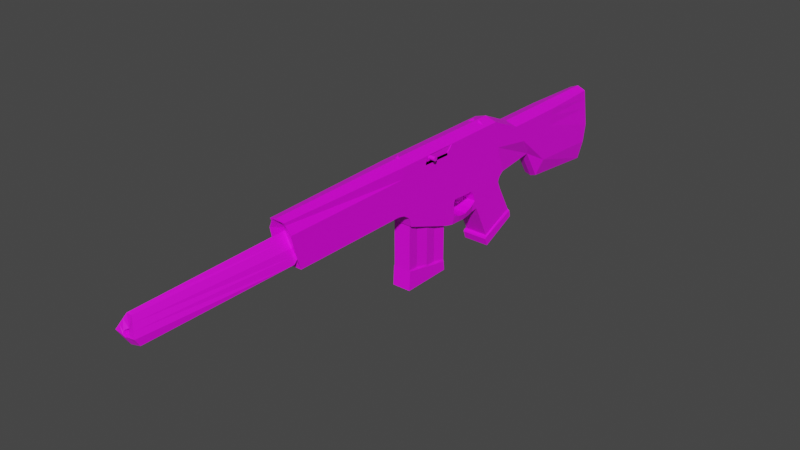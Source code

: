 # Source: Dani.blend  (saved by Blender 3.0.42; exported with 4.5.12 LTS)
import bpy
from mathutils import Matrix  # noqa: F401  (used for matrix-valued properties, if any)

bpy.ops.wm.read_factory_settings(use_empty=True)
scene = bpy.context.scene
scene.name = 'Scene'

# ---- collections
col_collection = bpy.data.collections.new('Collection'); scene.collection.children.link(col_collection)

# ---- images (referenced by path relative to the original .blend; pixels are not part of the script)
import os
ASSET_DIR = os.environ.get("B2B_ASSET_DIR", "")  # directory of the original .blend (textures are referenced by path, not embedded)
HERE = os.path.dirname(os.path.abspath(__file__))  # packed textures are extracted next to this script under _unpacked/

def load_image(name, relpath, width, height, colorspace="sRGB"):
    """Load a texture the original file referenced (path relative to the .blend, or extracted next to this script)."""
    p = next((c for c in (os.path.join(HERE, relpath), os.path.join(ASSET_DIR, relpath)) if relpath and os.path.exists(c)), "")
    if p:
        img = bpy.data.images.load(p, check_existing=True)
        img.name = name
    else:  # same state as the original file: an image datablock whose file is absent (Cycles renders it pink)
        img = bpy.data.images.new(name, width, height)
        img.source = "FILE"
        img.filepath = "//" + (relpath or name)
    img.colorspace_settings.name = colorspace
    return img
img_untitled_001 = load_image('Untitled.001', 'Untitled.001.png', 1024, 1024, 'sRGB')
img_untitled_002 = load_image('Untitled.002', 'Untitled.002.png', 1024, 1024, 'sRGB')
img_untitled = load_image('Untitled', 'Untitled.png', 1024, 1024, 'sRGB')

# ---- materials (node trees are filled in below, after node groups)
mat_material = bpy.data.materials.new('Material')
mat_material.alpha_threshold = 0.0
mat_material.use_transparent_shadow = False
mat_material.line_color = (0.0, 0.0, 0.0, 1.0)
mat_material_001 = bpy.data.materials.new('Material.001')
mat_material_001.use_transparent_shadow = False
mat_material_base = bpy.data.materials.new('Material Base')
mat_material_base.use_transparent_shadow = False

# ---- material node trees
mat_material.use_nodes = True; mat_material.node_tree.nodes.clear()
_N = mat_material.node_tree.nodes; _L = mat_material.node_tree.links
n0 = _N.new('ShaderNodeOutputMaterial'); n0.name = 'Material Output'; n0.location = (300, 300)
n1 = _N.new('ShaderNodeBsdfPrincipled'); n1.name = 'Principled BSDF'; n1.location = (10, 300)
n1.distribution = 'GGX'
n1.subsurface_method = 'RANDOM_WALK_SKIN'
n1.inputs[2].default_value = 0.4
n1.inputs[3].default_value = 1.45
n1.inputs[27].default_value = (0.0, 0.0, 0.0, 1.0)
n1.inputs[28].default_value = 1.0
n2 = _N.new('ShaderNodeTexImage'); n2.name = 'Image Texture'; n2.location = (-280, 280)
n2.image = img_untitled_001
_L.new(n1.outputs[0], n0.inputs[0])
_L.new(n2.outputs[0], n1.inputs[0])
n0.is_active_output = True
mat_material_001.use_nodes = True; mat_material_001.node_tree.nodes.clear()
_N = mat_material_001.node_tree.nodes; _L = mat_material_001.node_tree.links
n0 = _N.new('ShaderNodeBsdfPrincipled'); n0.name = 'Principled BSDF'; n0.location = (10, 300)
n0.distribution = 'GGX'
n0.subsurface_method = 'RANDOM_WALK_SKIN'
n0.inputs[3].default_value = 1.45
n0.inputs[27].default_value = (0.0, 0.0, 0.0, 1.0)
n0.inputs[28].default_value = 1.0
n1 = _N.new('ShaderNodeOutputMaterial'); n1.name = 'Material Output'; n1.location = (300, 300)
n2 = _N.new('ShaderNodeTexImage'); n2.name = 'Image Texture'; n2.location = (-280, 280)
n2.image = img_untitled_002
_L.new(n0.outputs[0], n1.inputs[0])
_L.new(n2.outputs[0], n0.inputs[0])
n1.is_active_output = True
mat_material_base.use_nodes = True; mat_material_base.node_tree.nodes.clear()
_N = mat_material_base.node_tree.nodes; _L = mat_material_base.node_tree.links
n0 = _N.new('ShaderNodeBsdfPrincipled'); n0.name = 'Principled BSDF'; n0.location = (10, 300)
n0.distribution = 'GGX'
n0.subsurface_method = 'RANDOM_WALK_SKIN'
n0.inputs[3].default_value = 1.45
n0.inputs[27].default_value = (0.0, 0.0, 0.0, 1.0)
n0.inputs[28].default_value = 1.0
n1 = _N.new('ShaderNodeOutputMaterial'); n1.name = 'Material Output'; n1.location = (300, 300)
n2 = _N.new('ShaderNodeTexImage'); n2.name = 'Image Texture'; n2.location = (-280, 280)
n2.image = img_untitled
_L.new(n0.outputs[0], n1.inputs[0])
_L.new(n2.outputs[0], n0.inputs[0])
n1.is_active_output = True

# ---- world
world_world = bpy.data.worlds.new('World'); scene.world = world_world
world_world.use_nodes = True; world_world.node_tree.nodes.clear()
_N = world_world.node_tree.nodes; _L = world_world.node_tree.links
n0 = _N.new('ShaderNodeOutputWorld'); n0.name = 'World Output'; n0.location = (300, 300)
n1 = _N.new('ShaderNodeBackground'); n1.name = 'Background'; n1.location = (10, 300)
n1.inputs[0].default_value = (0.05088, 0.05088, 0.05088, 1.0)
_L.new(n1.outputs[0], n0.inputs[0])
n0.is_active_output = True
world_world.color = (0.05088, 0.05088, 0.05088)
world_world.use_sun_shadow = False
world_world.sun_shadow_jitter_overblur = 0.0

# ---- meshes
me_cube = bpy.data.meshes.new('Cube')
me_cube.from_pydata([(0.07334, 2.477, 0.3653), (0.07509, 2.439, -0.2668), (0.06338, -1.227, 0.5), (0.09961, -1.125, 0.1261), (-0.07334, 2.477, 0.3653), (-0.07509, 2.439, -0.2668), (-0.06338, -1.227, 0.5), (-0.09961, -1.125, 0.1261), (-0.09961, 1.21, 0.03556), (0.09961, 1.084, 0.5021), (-0.09961, 1.084, 0.5021), (0.09961, 1.21, 0.03556), (-0.09961, 1.375, 0.3707), (0.05393, 1.631, 0.03813), (-0.05393, 1.631, 0.03813), (0.09961, 1.375, 0.3707), (-0.09961, -0.1064, 0.1217), (0.09961, -0.05054, 0.5021), (-0.09961, -0.05054, 0.5021), (0.09961, -0.1064, 0.1217), (-0.09961, 0.5168, 0.5021), (0.09961, 0.04042, -0.01321), (-0.09961, 0.04042, -0.01321), (0.09961, 0.5168, 0.5021), (-0.09961, 1.926, 0.368), (0.05393, 1.784, -0.2146), (-0.05393, 1.784, -0.2146), (0.09961, 1.926, 0.368), (0.09961, 2.493, 0.04925), (-0.09961, -1.184, 0.3174), (0.09961, -1.184, 0.3174), (-0.09961, 2.493, 0.04925), (0.09961, 1.131, 0.2688), (-0.09961, 1.131, 0.2688), (0.09961, 1.503, 0.2044), (-0.09961, 1.503, 0.2044), (-0.09961, -0.07516, 0.3174), (0.09961, -0.07516, 0.3174), (0.09961, 0.2815, 0.2599), (-0.09961, 0.2815, 0.2599), (0.09961, 1.855, 0.07668), (-0.09961, 1.855, 0.07668), (-0.09961, 0.7783, 0.5021), (0.09961, 0.5739, 0.01371), (-0.09961, 0.5739, 0.01371), (0.09961, 0.7783, 0.5021), (0.09961, 0.673, 0.264), (-0.09961, 0.673, 0.264), (-0.09961, 0.4631, -0.1719), (0.09961, 0.7245, 0.5021), (0.09961, 0.5925, 0.2631), (-0.09961, 0.7245, 0.5021), (0.09961, 0.4631, -0.1719), (-0.09961, 0.5925, 0.2631), (-0.09961, 0.8913, 0.5021), (0.09961, 0.789, 0.003881), (-0.09961, 0.8423, 0.2658), (-0.09961, 0.789, 0.003881), (0.09961, 0.8913, 0.5021), (0.09961, 0.8423, 0.2658), (0.09961, 0.5423, -0.1921), (-0.09961, 0.5423, -0.1921), (0.09961, 0.8098, -0.02649), (0.09961, 0.5728, -0.1269), (-0.09961, 0.5728, -0.1269), (0.09961, 0.8628, -0.1708), (-0.09961, 0.8628, -0.1708), (0.09961, 0.8348, -0.09395), (-0.09961, 0.8348, -0.09395), (-0.08126, 0.7138, -0.2155), (0.08126, 0.7138, -0.2155), (0.09961, 0.7129, -0.1582), (-0.09961, 0.7129, -0.1582), (0.08126, 0.6424, -0.2106), (0.09961, 0.6429, -0.1533), (-0.08126, 0.6424, -0.2106), (-0.09961, 0.6429, -0.1533), (-0.08126, 0.7851, -0.2071), (-0.09961, 0.7792, -0.1346), (0.08126, 0.7851, -0.2071), (0.09961, 0.7792, -0.1346), (0.1119, 1.011, -0.5636), (0.1119, 1.331, -0.4169), (-0.1119, 1.331, -0.4169), (-0.1119, 1.011, -0.5636), (-0.09961, 0.8104, -0.1149), (-0.08126, 0.824, -0.1926), (-0.09961, 1.151, -0.04209), (0.09961, 1.151, -0.04209), (-0.09961, 1.008, -0.472), (-0.09961, 1.309, -0.3437), (0.09961, 1.309, -0.3437), (0.09961, 1.008, -0.472), (-0.1119, 0.9878, -0.498), (-0.1119, 1.324, -0.3803), (0.1119, 1.324, -0.3803), (0.1119, 0.9878, -0.498), (0.08126, 0.824, -0.1926), (-0.09961, 1.185, -0.1166), (0.09961, 1.185, -0.1166), (0.09961, 0.8104, -0.1149), (-0.09961, 0.5596, -0.05659), (-0.09961, 0.8098, -0.02649), (0.09961, 0.5596, -0.05659), (-0.09961, 0.5614, -0.0119), (0.09961, 1.168, 0.0006335), (0.09961, 0.5614, -0.0119), (-0.09961, 1.168, 0.0006335), (0.09961, 0.561, -0.09863), (-0.09961, 0.561, -0.09863), (0.09961, 0.6206, 0.5021), (0.09961, 0.437, 0.2615), (-0.09961, 0.6206, 0.5021), (-0.09961, 0.437, 0.2615), (0.1119, 0.994, -0.4829), (-0.1119, 0.994, -0.4829), (-0.1119, 1.319, -0.362), (0.1119, 1.319, -0.362), (-0.09961, -0.004826, 0.08177), (0.09961, 0.2331, 0.5021), (-0.09961, 0.2331, 0.5021), (0.09961, -0.004826, 0.08177), (-0.09961, 0.1032, 0.2886), (0.09961, 0.1032, 0.2886), (-0.09961, -0.04791, 0.1083), (0.09961, 0.09129, 0.5021), (0.09961, 0.014, 0.303), (-0.09961, 0.09129, 0.5021), (0.09961, -0.04791, 0.1083), (-0.09961, 0.014, 0.303), (-0.09961, 0.3749, 0.5021), (0.09961, 0.02068, 0.05412), (-0.09961, 0.1923, 0.2742), (-0.09961, 0.02068, 0.05412), (0.09961, 0.3749, 0.5021), (0.09961, 0.1923, 0.2742), (0.09961, 0.7994, -0.0113), (-0.09961, 0.7994, -0.0113), (0.09961, 1.181, 0.01281), (-0.09961, 1.181, 0.01281), (-0.09961, 1.157, -0.02313), (0.09961, 1.157, -0.02313), (-0.09961, 0.8223, -0.06022), (0.09961, 0.8223, -0.06022), (0.0, 2.439, -0.2834), (0.0, -1.227, 0.5168), (0.0, -1.125, 0.1261), (0.0, 2.477, 0.3959), (0.0, 1.21, 0.0189), (0.0, 1.084, 0.5327), (0.0, 1.375, 0.4014), (0.0, 1.631, 0.02146), (0.0, -0.1064, 0.1217), (0.0, -0.05054, 0.5327), (0.0, 0.5168, 0.5327), (0.0, 0.04042, -0.01321), (0.0, 1.784, -0.2313), (0.0, 1.926, 0.3986), (0.0, 2.493, 0.04925), (0.0, -1.147, 0.3174), (0.0, 0.7783, 0.5327), (0.0, 0.4631, -0.1719), (0.0, 0.7245, 0.5327), (0.0, 0.8913, 0.5327), (0.0, 0.5423, -0.1921), (0.0, 0.7138, -0.2221), (0.0, 0.6424, -0.2172), (0.0, 0.7851, -0.2137), (0.0, 1.331, -0.4169), (0.0, 1.011, -0.5636), (0.0, 1.151, -0.04209), (0.0, 1.309, -0.3437), (0.0, 1.008, -0.472), (0.0, 1.324, -0.3803), (0.0, 0.9878, -0.498), (0.0, 1.185, -0.1166), (0.0, 0.824, -0.1992), (0.0, 1.168, 0.0006335), (0.0, 0.6206, 0.5327), (0.0, 0.994, -0.4829), (0.0, 1.319, -0.362), (0.0, 0.2331, 0.5327), (0.0, -0.004826, 0.08177), (0.0, 0.09129, 0.5327), (0.0, -0.04791, 0.1083), (0.0, 0.02068, 0.05412), (0.0, 0.3749, 0.5327), (0.0, 1.181, 0.01281), (0.0, 1.157, -0.02313), (0.09961, 2.466, -0.1088), (-0.09961, 2.466, -0.1088), (0.09961, 1.171, 0.1522), (-0.09961, 1.171, 0.1522), (0.09961, 1.82, -0.06898), (-0.09961, 1.82, -0.06898), (-0.09961, 0.6235, 0.1388), (0.09961, 0.6235, 0.1388), (-0.09961, 0.5278, 0.04562), (0.09961, 0.5278, 0.04562), (0.09961, 0.8157, 0.1348), (-0.09961, 0.8157, 0.1348), (0.0, 2.466, -0.1088), (-0.09961, -1.202, 0.4097), (0.08647, 2.485, 0.2073), (0.09961, -1.202, 0.4097), (-0.08647, 2.485, 0.2073), (0.09961, 1.108, 0.3854), (-0.09961, 1.108, 0.3854), (0.09961, 1.439, 0.2876), (-0.09961, 1.439, 0.2876), (-0.09961, -0.06285, 0.4097), (0.09961, -0.06285, 0.4097), (0.09961, 0.3991, 0.381), (-0.09961, 0.3991, 0.381), (0.09961, 1.891, 0.2223), (-0.09961, 1.891, 0.2223), (0.09961, 0.7256, 0.383), (-0.09961, 0.7256, 0.383), (-0.09961, 0.6585, 0.3826), (0.09961, 0.6585, 0.3826), (0.09961, 0.8668, 0.3839), (-0.09961, 0.8668, 0.3839), (-0.09961, 0.5288, 0.3818), (0.09961, 0.5288, 0.3818), (-0.09961, 0.1681, 0.3953), (0.09961, 0.1681, 0.3953), (-0.09961, 0.05264, 0.4025), (0.09961, 0.05264, 0.4025), (0.09961, 0.2836, 0.3881), (-0.09961, 0.2836, 0.3881), (0.0, 2.485, 0.2226), (0.0, -1.165, 0.425), (0.0, -1.227, 0.5168), (-0.06338, -1.216, 0.477), (0.07932, 2.481, 0.2933), (0.06338, -1.216, 0.477), (-0.07932, 2.481, 0.2933), (0.09961, 1.095, 0.449), (-0.09961, 1.095, 0.449), (0.09961, 1.404, 0.3329), (-0.09961, 1.404, 0.3329), (-0.09961, -0.05614, 0.46), (0.09961, -0.05614, 0.46), (0.09961, 0.4632, 0.4469), (-0.09961, 0.4632, 0.4469), (0.09961, 1.91, 0.3017), (-0.09961, 1.91, 0.3017), (0.09961, 0.7543, 0.4479), (-0.09961, 0.7543, 0.4479), (-0.09961, 0.6944, 0.4477), (0.09961, 0.6944, 0.4477), (0.09961, 0.8802, 0.4483), (-0.09961, 0.8802, 0.4483), (-0.09961, 0.5788, 0.4473), (0.09961, 0.5788, 0.4473), (-0.09961, 0.2035, 0.4535), (0.09961, 0.2035, 0.4535), (-0.09961, 0.0737, 0.4568), (0.09961, 0.0737, 0.4568), (0.09961, 0.3334, 0.4502), (-0.09961, 0.3334, 0.4502), (0.0, 2.481, 0.317), (0.0, -1.199, 0.4899), (0.04377, 0.3749, 0.5021), (0.04377, 0.2331, 0.5021), (0.04377, 0.5168, 0.5021), (0.04377, 0.4632, 0.4469), (0.04377, 0.2035, 0.4535), (0.04377, 0.3334, 0.4502), (0.04126, 0.3749, 0.5021), (0.04126, 0.2331, 0.5021), (0.04126, 0.5168, 0.5021), (0.04126, 0.4632, 0.4469), (0.04126, 0.2035, 0.4535), (0.04126, 0.3334, 0.4502), (0.09961, 0.203, 0.4315), (0.04377, 0.203, 0.4315), (0.09961, 0.4627, 0.425), (0.09961, 0.3328, 0.4282), (0.04377, 0.4627, 0.425), (0.04377, 0.3328, 0.4282)], [], [(153, 18, 6, 145), (262, 145, 6, 233), (246, 24, 4, 236), (152, 19, 3, 146), (242, 17, 2, 235), (261, 147, 0, 234), (239, 15, 9, 237), (151, 13, 11, 148), (252, 54, 10, 238), (150, 12, 10, 149), (157, 24, 12, 150), (156, 25, 13, 151), (245, 27, 15, 239), (238, 10, 12, 240), (233, 6, 18, 241), (258, 125, 17, 242), (184, 128, 19, 152), (183, 127, 18, 153), (178, 112, 20, 154), (161, 52, 21, 155), (254, 110, 23, 243), (260, 130, 20, 244), (234, 0, 27, 245), (144, 1, 25, 156), (147, 4, 24, 157), (240, 12, 24, 246), (14, 35, 41, 194), (189, 28, 40, 193), (133, 132, 39, 22), (52, 111, 38, 21), (128, 126, 37, 19), (7, 29, 36, 16), (192, 33, 35, 14), (193, 40, 34, 13), (200, 56, 33, 192), (13, 34, 32, 191), (201, 158, 28, 189), (19, 37, 30, 3), (194, 41, 31, 190), (146, 159, 29, 7), (197, 53, 47, 195), (199, 59, 46, 196), (251, 58, 45, 247), (57, 55, 43, 44), (163, 54, 42, 160), (249, 51, 42, 248), (253, 112, 51, 249), (48, 113, 53, 197), (196, 46, 50, 198), (247, 45, 49, 250), (160, 42, 51, 162), (149, 10, 54, 163), (174, 93, 84, 169), (237, 9, 58, 251), (191, 32, 59, 199), (195, 47, 56, 200), (248, 42, 54, 252), (164, 60, 52, 161), (97, 176, 86, 66, 65), (63, 52, 60), (48, 64, 61), (48, 109, 64), (108, 52, 63), (109, 108, 63, 64), (138, 136, 62, 105), (68, 67, 65, 66), (100, 97, 65, 67), (86, 85, 68, 66), (85, 100, 67, 68), (76, 74, 71, 72), (75, 76, 72, 69), (74, 73, 70, 71), (166, 75, 69, 165), (164, 61, 75, 166), (63, 60, 73, 74), (61, 64, 76, 75), (64, 63, 74, 76), (72, 71, 80, 78), (69, 72, 78, 77), (71, 70, 79, 80), (165, 69, 77, 167), (168, 82, 81, 169), (93, 94, 83, 84), (173, 95, 82, 168), (95, 96, 81, 82), (141, 143, 67, 88), (188, 141, 88, 170), (142, 140, 87, 68), (143, 142, 68, 67), (99, 65, 92, 91), (175, 99, 91, 171), (66, 98, 90, 89), (65, 66, 89, 172, 92), (117, 114, 96, 95), (180, 117, 95, 173), (115, 116, 94, 93), (179, 115, 93, 174), (78, 80, 100, 85), (68, 87, 98, 66), (170, 88, 99, 175), (88, 67, 65, 99), (77, 78, 85, 86), (80, 79, 97, 100), (167, 77, 86, 176), (187, 138, 105, 177), (104, 106, 103, 101), (106, 52, 103), (48, 104, 101), (48, 44, 104), (43, 52, 106), (44, 43, 106, 104), (137, 139, 107, 102), (136, 137, 102, 62), (101, 103, 108, 109), (103, 52, 108), (48, 101, 109), (22, 39, 113, 48), (244, 20, 112, 253), (52, 198, 50, 111), (250, 49, 110, 254), (162, 51, 112, 178), (172, 89, 115, 179), (89, 90, 116, 115), (171, 91, 117, 180), (91, 92, 114, 117), (131, 135, 123, 121), (124, 129, 122, 118), (257, 127, 120, 255), (186, 130, 120, 181), (185, 131, 121, 182), (243, 23, 265, 266), (241, 18, 127, 257), (16, 36, 129, 124), (121, 123, 126, 128), (181, 120, 127, 183), (182, 121, 128, 184), (256, 119, 125, 258), (119, 256, 267, 264), (155, 21, 131, 185), (154, 20, 130, 186), (21, 38, 135, 131), (118, 122, 132, 133), (255, 120, 130, 260), (55, 57, 137, 136), (57, 8, 139, 137), (148, 11, 138, 187), (11, 55, 136, 138), (62, 102, 142, 143), (102, 107, 140, 142), (177, 105, 141, 188), (105, 62, 143, 141), (107, 177, 188, 140), (8, 148, 187, 139), (23, 154, 186, 134), (22, 155, 185, 133), (118, 182, 184, 124), (119, 181, 183, 125), (133, 185, 182, 118), (134, 186, 181, 119), (90, 171, 180, 116), (92, 172, 179, 114), (49, 162, 178, 110), (139, 187, 177, 107), (79, 167, 176, 97), (87, 170, 175, 98), (114, 179, 174, 96), (116, 180, 173, 94), (98, 175, 171, 90), (140, 188, 170, 87), (94, 173, 168, 83), (83, 168, 169, 84), (70, 165, 167, 79), (60, 164, 166, 73), (73, 166, 165, 70), (61, 164, 161, 48), (96, 174, 169, 81), (9, 149, 163, 58), (45, 160, 162, 49), (58, 163, 160, 45), (3, 30, 159, 146), (190, 31, 158, 201), (0, 147, 157, 27), (5, 144, 156, 26), (48, 161, 155, 22), (110, 178, 154, 23), (125, 183, 153, 17), (124, 184, 152, 16), (26, 156, 151, 14), (27, 157, 150, 15), (15, 150, 149, 9), (14, 151, 148, 8), (236, 4, 147, 261), (16, 152, 146, 7), (235, 2, 145, 262), (17, 153, 145, 2), (5, 190, 201, 144), (44, 195, 200, 57), (11, 191, 199, 55), (43, 196, 198, 52), (55, 199, 196, 43), (48, 197, 195, 44), (26, 194, 190, 5), (144, 201, 189, 1), (13, 191, 11), (57, 200, 192, 8), (25, 193, 13), (8, 192, 14), (1, 189, 193, 25), (14, 194, 26), (30, 204, 231, 159), (31, 205, 230, 158), (122, 224, 229, 132), (38, 212, 228, 135), (123, 225, 227, 126), (36, 210, 226, 129), (135, 228, 225, 123), (129, 226, 224, 122), (50, 219, 223, 111), (39, 213, 222, 113), (47, 217, 221, 56), (32, 206, 220, 59), (46, 216, 219, 50), (113, 222, 218, 53), (53, 218, 217, 47), (59, 220, 216, 46), (35, 209, 215, 41), (28, 203, 214, 40), (132, 229, 213, 39), (111, 223, 212, 38), (126, 227, 211, 37), (29, 202, 210, 36), (33, 207, 209, 35), (40, 214, 208, 34), (56, 221, 207, 33), (34, 208, 206, 32), (158, 230, 203, 28), (37, 211, 204, 30), (41, 215, 205, 31), (159, 231, 202, 29), (6, 2, 232), (204, 235, 262, 231), (205, 236, 261, 230), (224, 255, 260, 229), (212, 243, 259, 228), (225, 256, 258, 227), (210, 241, 257, 226), (228, 259, 256, 225), (226, 257, 255, 224), (219, 250, 254, 223), (213, 244, 253, 222), (217, 248, 252, 221), (206, 237, 251, 220), (216, 247, 250, 219), (222, 253, 249, 218), (218, 249, 248, 217), (220, 251, 247, 216), (209, 240, 246, 215), (203, 234, 245, 214), (229, 260, 244, 213), (223, 254, 243, 212), (227, 258, 242, 211), (202, 233, 241, 210), (207, 238, 240, 209), (214, 245, 239, 208), (221, 252, 238, 207), (208, 239, 237, 206), (230, 261, 234, 203), (211, 242, 235, 204), (215, 246, 236, 205), (231, 262, 233, 202), (264, 267, 273, 270), (268, 266, 272, 274), (23, 134, 263, 265), (256, 259, 278, 275), (243, 266, 279, 277), (134, 119, 264, 263), (274, 269, 270, 273), (272, 271, 269, 274), (265, 263, 269, 271), (267, 268, 274, 273), (266, 265, 271, 272), (263, 264, 270, 269), (278, 277, 279, 280), (275, 278, 280, 276), (266, 268, 280, 279), (267, 256, 275, 276), (268, 267, 276, 280), (259, 243, 277, 278)])
_uv = me_cube.uv_layers.new(name='UVMap')
_uv.uv.foreach_set('vector', [0.5994, 0.6808, 0.6262, 0.6804, 0.6164, 0.9964, 0.5994, 0.9966, 0.7065, 0.4179, 0.7065, 0.4095, 0.7235, 0.414, 0.7235, 0.4206, 0.5188, 0.8433, 0.5366, 0.8476, 0.5357, 0.9957, 0.5164, 0.9967, 0.6529, 0.2737, 0.6262, 0.2737, 0.6262, 0.0, 0.6529, 0.0, 0.275, 0.6852, 0.2863, 0.6837, 0.2856, 1.0, 0.2794, 0.9969, 0.6529, 0.5435, 0.6529, 0.5224, 0.6726, 0.5306, 0.6743, 0.5499, 0.2409, 0.2927, 0.251, 0.3006, 0.2863, 0.3787, 0.272, 0.3758, 0.7065, 0.2885, 0.721, 0.2885, 0.7333, 0.4017, 0.7065, 0.4016, 0.5582, 0.5665, 0.5726, 0.5695, 0.5726, 0.6213, 0.5584, 0.6242, 0.5994, 0.2965, 0.6262, 0.2961, 0.6262, 0.3757, 0.5994, 0.3761, 0.5994, 0.1484, 0.6262, 0.1481, 0.6262, 0.2961, 0.5994, 0.2965, 0.7346, 0.0, 0.7491, 0.00442, 0.7491, 0.0781, 0.7346, 0.07368, 0.2325, 0.1567, 0.2503, 0.1524, 0.251, 0.3006, 0.2409, 0.2927, 0.5584, 0.6242, 0.5726, 0.6213, 0.5373, 0.6994, 0.5272, 0.7073, 0.5657, 0.003135, 0.5719, 0.0, 0.5726, 0.3163, 0.5613, 0.3148, 0.2741, 0.6503, 0.2863, 0.6455, 0.2863, 0.6837, 0.275, 0.6852, 0.6529, 0.2894, 0.6262, 0.2894, 0.6262, 0.2737, 0.6529, 0.2737, 0.5994, 0.6427, 0.6262, 0.6423, 0.6262, 0.6804, 0.5994, 0.6808, 0.5994, 0.5005, 0.6262, 0.5002, 0.6262, 0.5281, 0.5994, 0.5284, 0.6529, 0.415, 0.6262, 0.415, 0.6262, 0.3011, 0.6529, 0.3011, 0.2716, 0.5145, 0.2863, 0.5033, 0.2863, 0.5312, 0.2715, 0.5456, 0.5587, 0.4195, 0.5726, 0.4307, 0.5726, 0.4688, 0.5578, 0.4544, 0.2301, 0.003284, 0.2494, 0.004251, 0.2503, 0.1524, 0.2325, 0.1567, 0.6999, 0.0, 0.7201, 3.648e-05, 0.7144, 0.1761, 0.6999, 0.1761, 0.5994, 0.0003564, 0.6191, 0.0, 0.6262, 0.1481, 0.5994, 0.1484, 0.5272, 0.7073, 0.5373, 0.6994, 0.5366, 0.8476, 0.5188, 0.8433, 0.4477, 0.7683, 0.4926, 0.7339, 0.4583, 0.8286, 0.4192, 0.819, 0.1222, 0.007252, 0.1646, 0.0, 0.172, 0.1714, 0.1329, 0.181, 0.4522, 0.3355, 0.5114, 0.3816, 0.5075, 0.4056, 0.4342, 0.3408, 0.1052, 0.5456, 0.2217, 0.5526, 0.2212, 0.5944, 0.1478, 0.6592, 0.1805, 0.683, 0.2328, 0.6663, 0.2367, 0.6903, 0.1841, 0.6987, 0.4716, 0.02767, 0.523, 0.01182, 0.523, 0.3097, 0.4704, 0.3013, 0.4786, 0.6445, 0.5099, 0.6339, 0.4926, 0.7339, 0.4477, 0.7683, 0.1329, 0.181, 0.172, 0.1714, 0.2063, 0.2661, 0.1614, 0.2317, 0.4739, 0.5491, 0.5091, 0.5563, 0.5099, 0.6339, 0.4786, 0.6445, 0.1614, 0.2317, 0.2063, 0.2661, 0.2236, 0.3661, 0.1923, 0.3555, 0.6529, 0.6579, 0.6529, 0.6151, 0.6797, 0.6151, 0.6797, 0.6579, 0.1841, 0.6987, 0.2367, 0.6903, 0.2367, 0.9882, 0.1853, 0.9723, 0.4192, 0.819, 0.4583, 0.8286, 0.4509, 1.0, 0.4085, 0.9927, 0.7065, 0.5176, 0.7065, 0.4659, 0.7333, 0.4643, 0.7333, 0.5176, 0.45, 0.4718, 0.5084, 0.4892, 0.5086, 0.5108, 0.475, 0.4975, 0.1876, 0.4509, 0.2228, 0.4437, 0.2223, 0.4892, 0.1887, 0.5025, 0.2719, 0.4335, 0.2863, 0.4305, 0.2863, 0.4609, 0.2718, 0.4673, 0.6797, 0.7631, 0.6262, 0.7631, 0.6262, 0.7053, 0.6797, 0.7053, 0.5994, 0.4279, 0.6262, 0.4275, 0.6262, 0.4579, 0.5994, 0.4582, 0.558, 0.5166, 0.5726, 0.5246, 0.5726, 0.5391, 0.5581, 0.5327, 0.5579, 0.4855, 0.5726, 0.4967, 0.5726, 0.5246, 0.558, 0.5166, 0.3915, 0.4544, 0.508, 0.4474, 0.5084, 0.4892, 0.45, 0.4718, 0.1887, 0.5025, 0.2223, 0.4892, 0.2221, 0.5108, 0.1637, 0.5282, 0.2718, 0.4673, 0.2863, 0.4609, 0.2863, 0.4754, 0.2717, 0.4834, 0.5994, 0.4582, 0.6262, 0.4579, 0.6262, 0.4723, 0.5994, 0.4727, 0.5994, 0.3761, 0.6262, 0.3757, 0.6262, 0.4275, 0.5994, 0.4279, 0.737, 0.4396, 0.737, 0.4095, 0.7554, 0.4095, 0.7554, 0.4396, 0.272, 0.3758, 0.2863, 0.3787, 0.2863, 0.4305, 0.2719, 0.4335, 0.1923, 0.3555, 0.2236, 0.3661, 0.2228, 0.4437, 0.1876, 0.4509, 0.475, 0.4975, 0.5086, 0.5108, 0.5091, 0.5563, 0.4739, 0.5491, 0.5581, 0.5327, 0.5726, 0.5391, 0.5726, 0.5695, 0.5582, 0.5665, 0.6529, 0.4363, 0.6262, 0.4363, 0.6262, 0.415, 0.6529, 0.415, 0.6311, 0.512, 0.6529, 0.512, 0.6748, 0.512, 0.6797, 0.5224, 0.6262, 0.5224, 0.1173, 0.5161, 0.1052, 0.5456, 0.09977, 0.5243, 0.3915, 0.4544, 0.4036, 0.4839, 0.3861, 0.4757, 0.3915, 0.4544, 0.4112, 0.4807, 0.4036, 0.4839, 0.1249, 0.5193, 0.1052, 0.5456, 0.1173, 0.5161, 0.7274, 0.0781, 0.7274, 0.1316, 0.7201, 0.1316, 0.7201, 0.0781, 0.1548, 0.3527, 0.1484, 0.4552, 0.1443, 0.4524, 0.1516, 0.356, 0.7533, 0.6869, 0.7533, 0.7405, 0.7333, 0.7405, 0.7333, 0.6869, 0.1205, 0.4522, 0.09954, 0.4486, 0.1055, 0.4382, 0.1261, 0.4457, 0.3858, 0.5514, 0.4068, 0.5478, 0.4125, 0.5543, 0.3918, 0.5618, 0.6797, 0.7532, 0.7333, 0.7532, 0.7333, 0.7595, 0.6797, 0.7595, 0.6797, 0.7087, 0.7333, 0.7087, 0.7333, 0.7276, 0.6797, 0.7276, 0.381, 0.5026, 0.3965, 0.5027, 0.3952, 0.5215, 0.3797, 0.5218, 0.1102, 0.4973, 0.0947, 0.4974, 0.0934, 0.4782, 0.1089, 0.4785, 0.6529, 0.4633, 0.6748, 0.4633, 0.6748, 0.4825, 0.6529, 0.4825, 0.6529, 0.4363, 0.6797, 0.4363, 0.6748, 0.4633, 0.6529, 0.4633, 0.1173, 0.5161, 0.09977, 0.5243, 0.0947, 0.4974, 0.1102, 0.4973, 0.3861, 0.4757, 0.4036, 0.4839, 0.3965, 0.5027, 0.381, 0.5026, 0.6797, 0.6896, 0.7333, 0.6896, 0.7333, 0.7087, 0.6797, 0.7087, 0.6797, 0.7276, 0.7333, 0.7276, 0.7333, 0.7451, 0.6797, 0.7451, 0.3797, 0.5218, 0.3952, 0.5215, 0.4015, 0.5394, 0.382, 0.5409, 0.1089, 0.4785, 0.0934, 0.4782, 0.09564, 0.4591, 0.1152, 0.4606, 0.6529, 0.4825, 0.6748, 0.4825, 0.6748, 0.5016, 0.6529, 0.5016, 0.7098, 0.6034, 0.6797, 0.6034, 0.6797, 0.5176, 0.7098, 0.5176, 0.3039, 0.5954, 0.3356, 0.6859, 0.3257, 0.6878, 0.2863, 0.6017, 0.7098, 0.2788, 0.7399, 0.2788, 0.7399, 0.2885, 0.7098, 0.2885, 0.04926, 0.3141, 0.01763, 0.4046, 0.0, 0.3983, 0.03943, 0.3122, 0.1452, 0.3592, 0.1352, 0.4491, 0.1261, 0.4457, 0.1401, 0.3608, 0.7098, 0.1862, 0.7366, 0.1862, 0.7366, 0.1914, 0.7098, 0.1914, 0.4215, 0.5509, 0.4315, 0.6408, 0.4264, 0.6392, 0.4125, 0.5543, 0.7517, 0.3421, 0.7517, 0.2885, 0.7612, 0.2885, 0.7612, 0.3421, 0.1201, 0.3515, 0.1055, 0.4382, 0.02456, 0.399, 0.05903, 0.3181, 0.7098, 0.2107, 0.7366, 0.2107, 0.7366, 0.2693, 0.7098, 0.2693, 0.3918, 0.5618, 0.4064, 0.6485, 0.3453, 0.6819, 0.3109, 0.601, 0.7333, 0.6896, 0.6797, 0.6896, 0.6797, 0.6034, 0.7065, 0.6034, 0.7333, 0.6034, 0.05417, 0.3154, 0.02168, 0.4029, 0.01763, 0.4046, 0.04926, 0.3141, 0.7098, 0.274, 0.7399, 0.274, 0.7399, 0.2788, 0.7098, 0.2788, 0.308, 0.5971, 0.3405, 0.6846, 0.3356, 0.6859, 0.3039, 0.5954, 0.7333, 0.4396, 0.7333, 0.4095, 0.737, 0.4095, 0.737, 0.4396, 0.6797, 0.7451, 0.7333, 0.7451, 0.7333, 0.7532, 0.6797, 0.7532, 0.4125, 0.5543, 0.4264, 0.6392, 0.4064, 0.6485, 0.3918, 0.5618, 0.7098, 0.1914, 0.7366, 0.1914, 0.7366, 0.2107, 0.7098, 0.2107, 0.1401, 0.3608, 0.1261, 0.4457, 0.1055, 0.4382, 0.1201, 0.3515, 0.382, 0.5409, 0.4015, 0.5394, 0.4068, 0.5478, 0.3858, 0.5514, 0.1152, 0.4606, 0.09564, 0.4591, 0.09954, 0.4486, 0.1205, 0.4522, 0.6529, 0.5016, 0.6748, 0.5016, 0.6748, 0.512, 0.6529, 0.512, 0.7098, 0.1761, 0.7366, 0.1761, 0.7366, 0.1796, 0.7098, 0.1796, 0.7507, 0.0781, 0.7507, 0.1316, 0.7387, 0.1316, 0.7387, 0.0781, 0.1482, 0.5192, 0.1052, 0.5456, 0.1362, 0.5197, 0.3915, 0.4544, 0.4345, 0.4808, 0.4225, 0.4803, 0.3915, 0.4544, 0.4414, 0.4842, 0.4345, 0.4808, 0.1551, 0.5158, 0.1052, 0.5456, 0.1482, 0.5192, 0.7578, 0.0781, 0.7578, 0.1316, 0.7507, 0.1316, 0.7507, 0.0781, 0.4347, 0.5448, 0.4411, 0.6473, 0.4379, 0.644, 0.4306, 0.5476, 0.7377, 0.3421, 0.7377, 0.2885, 0.7422, 0.2885, 0.7422, 0.3421, 0.7387, 0.0781, 0.7387, 0.1316, 0.7274, 0.1316, 0.7274, 0.0781, 0.1362, 0.5197, 0.1052, 0.5456, 0.1249, 0.5193, 0.3915, 0.4544, 0.4225, 0.4803, 0.4112, 0.4807, 0.4342, 0.3408, 0.5075, 0.4056, 0.508, 0.4474, 0.3915, 0.4544, 0.5578, 0.4544, 0.5726, 0.4688, 0.5726, 0.4967, 0.5579, 0.4855, 0.1052, 0.5456, 0.1637, 0.5282, 0.2221, 0.5108, 0.2217, 0.5526, 0.2717, 0.4834, 0.2863, 0.4754, 0.2863, 0.5033, 0.2716, 0.5145, 0.5994, 0.4727, 0.6262, 0.4723, 0.6262, 0.5002, 0.5994, 0.5005, 0.7547, 0.2062, 0.7547, 0.1794, 0.7584, 0.1761, 0.7584, 0.2062, 0.3109, 0.601, 0.3453, 0.6819, 0.3405, 0.6846, 0.308, 0.5971, 0.7098, 0.2693, 0.7366, 0.2693, 0.7399, 0.274, 0.7098, 0.274, 0.05903, 0.3181, 0.02456, 0.399, 0.02168, 0.4029, 0.05417, 0.3154, 0.1659, 0.6645, 0.2251, 0.6184, 0.229, 0.6424, 0.1734, 0.6714, 0.4668, 0.317, 0.5191, 0.3337, 0.5153, 0.3576, 0.4597, 0.3286, 0.5604, 0.3497, 0.5726, 0.3545, 0.5726, 0.3926, 0.5596, 0.3846, 0.5994, 0.5665, 0.6262, 0.5662, 0.6262, 0.6042, 0.5994, 0.6046, 0.752, 0.3688, 0.752, 0.3421, 0.7604, 0.3421, 0.7604, 0.3688, 0.7333, 0.6171, 0.7333, 0.6034, 0.7483, 0.6034, 0.7483, 0.6171, 0.5613, 0.3148, 0.5726, 0.3163, 0.5726, 0.3545, 0.5604, 0.3497, 0.4704, 0.3013, 0.523, 0.3097, 0.5191, 0.3337, 0.4668, 0.317, 0.1734, 0.6714, 0.229, 0.6424, 0.2328, 0.6663, 0.1805, 0.683, 0.5994, 0.6046, 0.6262, 0.6042, 0.6262, 0.6423, 0.5994, 0.6427, 0.6529, 0.3011, 0.6262, 0.3011, 0.6262, 0.2894, 0.6529, 0.2894, 0.2733, 0.6154, 0.2863, 0.6074, 0.2863, 0.6455, 0.2741, 0.6503, 0.7201, 0.1511, 0.7201, 0.1376, 0.7351, 0.1376, 0.7351, 0.1511, 0.7333, 0.3688, 0.7333, 0.3421, 0.752, 0.3421, 0.752, 0.3688, 0.5994, 0.5284, 0.6262, 0.5281, 0.6262, 0.5662, 0.5994, 0.5665, 0.1478, 0.6592, 0.2212, 0.5944, 0.2251, 0.6184, 0.1659, 0.6645, 0.4597, 0.3286, 0.5153, 0.3576, 0.5114, 0.3816, 0.4522, 0.3355, 0.5596, 0.3846, 0.5726, 0.3926, 0.5726, 0.4307, 0.5587, 0.4195, 0.7333, 0.3421, 0.7333, 0.2885, 0.7377, 0.2885, 0.7377, 0.3421, 0.4387, 0.542, 0.4473, 0.6552, 0.4411, 0.6473, 0.4347, 0.5448, 0.7065, 0.4016, 0.7333, 0.4017, 0.7333, 0.4095, 0.7065, 0.4095, 0.161, 0.3448, 0.1524, 0.458, 0.1484, 0.4552, 0.1548, 0.3527, 0.7422, 0.3421, 0.7422, 0.2885, 0.7517, 0.2885, 0.7517, 0.3421, 0.4306, 0.5476, 0.4379, 0.644, 0.4315, 0.6408, 0.4215, 0.5509, 0.7098, 0.1796, 0.7366, 0.1796, 0.7366, 0.1862, 0.7098, 0.1862, 0.1516, 0.356, 0.1443, 0.4524, 0.1352, 0.4491, 0.1452, 0.3592, 0.683, 0.1796, 0.7098, 0.1796, 0.7098, 0.1862, 0.683, 0.1862, 0.6797, 0.4017, 0.7065, 0.4016, 0.7065, 0.4095, 0.6797, 0.4095, 0.5726, 0.5281, 0.5994, 0.5284, 0.5994, 0.5665, 0.5726, 0.5662, 0.7333, 0.3956, 0.7333, 0.3688, 0.752, 0.3688, 0.752, 0.3956, 0.6797, 0.3011, 0.6529, 0.3011, 0.6529, 0.2894, 0.6797, 0.2894, 0.5726, 0.6042, 0.5994, 0.6046, 0.5994, 0.6427, 0.5726, 0.6423, 0.752, 0.3956, 0.752, 0.3688, 0.7604, 0.3688, 0.7604, 0.3956, 0.5726, 0.5662, 0.5994, 0.5665, 0.5994, 0.6046, 0.5726, 0.6042, 0.683, 0.2693, 0.7098, 0.2693, 0.7098, 0.274, 0.6797, 0.274, 0.7547, 0.233, 0.7547, 0.2062, 0.7584, 0.2062, 0.7584, 0.2363, 0.5726, 0.4723, 0.5994, 0.4727, 0.5994, 0.5005, 0.5726, 0.5002, 0.683, 0.1761, 0.7098, 0.1761, 0.7098, 0.1796, 0.683, 0.1796, 0.6311, 0.5016, 0.6529, 0.5016, 0.6529, 0.512, 0.6311, 0.512, 0.683, 0.1914, 0.7098, 0.1914, 0.7098, 0.2107, 0.683, 0.2107, 0.7333, 0.4697, 0.7333, 0.4396, 0.737, 0.4396, 0.737, 0.4697, 0.6797, 0.274, 0.7098, 0.274, 0.7098, 0.2788, 0.6797, 0.2788, 0.683, 0.2107, 0.7098, 0.2107, 0.7098, 0.2693, 0.683, 0.2693, 0.683, 0.1862, 0.7098, 0.1862, 0.7098, 0.1914, 0.683, 0.1914, 0.6797, 0.2788, 0.7098, 0.2788, 0.7098, 0.2885, 0.6797, 0.2885, 0.7399, 0.6034, 0.7098, 0.6034, 0.7098, 0.5176, 0.7399, 0.5176, 0.6311, 0.4825, 0.6529, 0.4825, 0.6529, 0.5016, 0.6311, 0.5016, 0.6262, 0.4363, 0.6529, 0.4363, 0.6529, 0.4633, 0.6311, 0.4633, 0.6311, 0.4633, 0.6529, 0.4633, 0.6529, 0.4825, 0.6311, 0.4825, 0.6797, 0.4363, 0.6529, 0.4363, 0.6529, 0.415, 0.6797, 0.415, 0.737, 0.4697, 0.737, 0.4396, 0.7554, 0.4396, 0.7554, 0.4697, 0.5726, 0.3757, 0.5994, 0.3761, 0.5994, 0.4279, 0.5726, 0.4275, 0.5726, 0.4579, 0.5994, 0.4582, 0.5994, 0.4727, 0.5726, 0.4723, 0.5726, 0.4275, 0.5994, 0.4279, 0.5994, 0.4582, 0.5726, 0.4579, 0.6797, 0.5176, 0.6797, 0.4643, 0.7065, 0.4659, 0.7065, 0.5176, 0.6262, 0.6579, 0.6262, 0.6151, 0.6529, 0.6151, 0.6529, 0.6579, 0.5797, 0.0, 0.5994, 0.0003564, 0.5994, 0.1484, 0.5726, 0.1481, 0.6797, 3.648e-05, 0.6999, 0.0, 0.6999, 0.1761, 0.6854, 0.1761, 0.6797, 0.415, 0.6529, 0.415, 0.6529, 0.3011, 0.6797, 0.3011, 0.5726, 0.5002, 0.5994, 0.5005, 0.5994, 0.5284, 0.5726, 0.5281, 0.5726, 0.6423, 0.5994, 0.6427, 0.5994, 0.6808, 0.5726, 0.6804, 0.6797, 0.2894, 0.6529, 0.2894, 0.6529, 0.2737, 0.6797, 0.2737, 0.7201, 0.00442, 0.7346, 0.0, 0.7346, 0.07368, 0.7201, 0.0781, 0.5726, 0.1481, 0.5994, 0.1484, 0.5994, 0.2965, 0.5726, 0.2961, 0.5726, 0.2961, 0.5994, 0.2965, 0.5994, 0.3761, 0.5726, 0.3757, 0.692, 0.2885, 0.7065, 0.2885, 0.7065, 0.4016, 0.6797, 0.4017, 0.6316, 0.5499, 0.6332, 0.5306, 0.6529, 0.5224, 0.6529, 0.5435, 0.6797, 0.2737, 0.6529, 0.2737, 0.6529, 0.0, 0.6797, 0.0, 0.6894, 0.4206, 0.6894, 0.414, 0.7065, 0.4095, 0.7065, 0.4179, 0.5726, 0.6804, 0.5994, 0.6808, 0.5994, 0.9966, 0.5824, 0.9964, 0.6328, 0.7008, 0.6262, 0.6579, 0.6529, 0.6579, 0.6529, 0.7053, 0.4414, 0.4842, 0.475, 0.4975, 0.4739, 0.5491, 0.4387, 0.542, 0.161, 0.3448, 0.1923, 0.3555, 0.1876, 0.4509, 0.1524, 0.458, 0.1551, 0.5158, 0.1887, 0.5025, 0.1637, 0.5282, 0.1052, 0.5456, 0.1524, 0.458, 0.1876, 0.4509, 0.1887, 0.5025, 0.1551, 0.5158, 0.3915, 0.4544, 0.45, 0.4718, 0.475, 0.4975, 0.4414, 0.4842, 0.3798, 0.8095, 0.4192, 0.819, 0.4085, 0.9927, 0.3659, 0.9855, 0.6529, 0.7053, 0.6529, 0.6579, 0.6797, 0.6579, 0.6731, 0.7008, 0.1614, 0.2317, 0.1923, 0.3555, 0.161, 0.3448, 0.4387, 0.542, 0.4739, 0.5491, 0.4786, 0.6445, 0.4473, 0.6552, 0.09349, 0.1905, 0.1329, 0.181, 0.1614, 0.2317, 0.4473, 0.6552, 0.4786, 0.6445, 0.4477, 0.7683, 0.07959, 0.01453, 0.1222, 0.007252, 0.1329, 0.181, 0.09349, 0.1905, 0.4477, 0.7683, 0.4192, 0.819, 0.3798, 0.8095, 0.6797, 0.4643, 0.6797, 0.439, 0.7065, 0.4366, 0.7065, 0.4659, 0.6262, 0.6151, 0.6297, 0.5729, 0.6529, 0.5688, 0.6529, 0.6151, 0.5153, 0.3576, 0.5439, 0.3751, 0.542, 0.4062, 0.5114, 0.3816, 0.2212, 0.5944, 0.2538, 0.5628, 0.2557, 0.5938, 0.2251, 0.6184, 0.229, 0.6424, 0.2576, 0.6249, 0.2596, 0.6559, 0.2328, 0.6663, 0.523, 0.3097, 0.5478, 0.313, 0.5459, 0.3441, 0.5191, 0.3337, 0.2251, 0.6184, 0.2557, 0.5938, 0.2576, 0.6249, 0.229, 0.6424, 0.5191, 0.3337, 0.5459, 0.3441, 0.5439, 0.3751, 0.5153, 0.3576, 0.2221, 0.5108, 0.2542, 0.4931, 0.254, 0.528, 0.2217, 0.5526, 0.5075, 0.4056, 0.5401, 0.4372, 0.5403, 0.472, 0.508, 0.4474, 0.5086, 0.5108, 0.5406, 0.525, 0.5409, 0.5629, 0.5091, 0.5563, 0.2236, 0.3661, 0.255, 0.3724, 0.2546, 0.4371, 0.2228, 0.4437, 0.2223, 0.4892, 0.2543, 0.475, 0.2542, 0.4931, 0.2221, 0.5108, 0.508, 0.4474, 0.5403, 0.472, 0.5405, 0.5069, 0.5084, 0.4892, 0.5084, 0.4892, 0.5405, 0.5069, 0.5406, 0.525, 0.5086, 0.5108, 0.2228, 0.4437, 0.2546, 0.4371, 0.2543, 0.475, 0.2223, 0.4892, 0.4926, 0.7339, 0.515, 0.7167, 0.4975, 0.8381, 0.4583, 0.8286, 0.1646, 0.0, 0.207, 0.002125, 0.2111, 0.1619, 0.172, 0.1714, 0.5114, 0.3816, 0.542, 0.4062, 0.5401, 0.4372, 0.5075, 0.4056, 0.2217, 0.5526, 0.254, 0.528, 0.2538, 0.5628, 0.2212, 0.5944, 0.2328, 0.6663, 0.2596, 0.6559, 0.2615, 0.687, 0.2367, 0.6903, 0.523, 0.01182, 0.5478, 0.00693, 0.5478, 0.313, 0.523, 0.3097, 0.5099, 0.6339, 0.5413, 0.6276, 0.515, 0.7167, 0.4926, 0.7339, 0.172, 0.1714, 0.2111, 0.1619, 0.2287, 0.2833, 0.2063, 0.2661, 0.5091, 0.5563, 0.5409, 0.5629, 0.5413, 0.6276, 0.5099, 0.6339, 0.2063, 0.2661, 0.2287, 0.2833, 0.255, 0.3724, 0.2236, 0.3661, 0.6529, 0.6151, 0.6529, 0.5688, 0.6762, 0.5729, 0.6797, 0.6151, 0.2367, 0.6903, 0.2615, 0.687, 0.2615, 0.9931, 0.2367, 0.9882, 0.4583, 0.8286, 0.4975, 0.8381, 0.4933, 0.9979, 0.4509, 1.0, 0.7065, 0.4659, 0.7065, 0.4366, 0.7333, 0.439, 0.7333, 0.4643, 0.7377, 0.4697, 0.7377, 0.5038, 0.7333, 0.4867, 0.6797, 0.439, 0.6894, 0.4206, 0.7065, 0.4179, 0.7065, 0.4366, 0.6297, 0.5729, 0.6316, 0.5499, 0.6529, 0.5435, 0.6529, 0.5688, 0.5439, 0.3751, 0.5596, 0.3846, 0.5587, 0.4195, 0.542, 0.4062, 0.2538, 0.5628, 0.2715, 0.5456, 0.2724, 0.5805, 0.2557, 0.5938, 0.2576, 0.6249, 0.2733, 0.6154, 0.2741, 0.6503, 0.2596, 0.6559, 0.5478, 0.313, 0.5613, 0.3148, 0.5604, 0.3497, 0.5459, 0.3441, 0.2557, 0.5938, 0.2724, 0.5805, 0.2733, 0.6154, 0.2576, 0.6249, 0.5459, 0.3441, 0.5604, 0.3497, 0.5596, 0.3846, 0.5439, 0.3751, 0.2542, 0.4931, 0.2717, 0.4834, 0.2716, 0.5145, 0.254, 0.528, 0.5401, 0.4372, 0.5578, 0.4544, 0.5579, 0.4855, 0.5403, 0.472, 0.5406, 0.525, 0.5581, 0.5327, 0.5582, 0.5665, 0.5409, 0.5629, 0.255, 0.3724, 0.272, 0.3758, 0.2719, 0.4335, 0.2546, 0.4371, 0.2543, 0.475, 0.2718, 0.4673, 0.2717, 0.4834, 0.2542, 0.4931, 0.5403, 0.472, 0.5579, 0.4855, 0.558, 0.5166, 0.5405, 0.5069, 0.5405, 0.5069, 0.558, 0.5166, 0.5581, 0.5327, 0.5406, 0.525, 0.2546, 0.4371, 0.2719, 0.4335, 0.2718, 0.4673, 0.2543, 0.475, 0.515, 0.7167, 0.5272, 0.7073, 0.5188, 0.8433, 0.4975, 0.8381, 0.207, 0.002125, 0.2301, 0.003284, 0.2325, 0.1567, 0.2111, 0.1619, 0.542, 0.4062, 0.5587, 0.4195, 0.5578, 0.4544, 0.5401, 0.4372, 0.254, 0.528, 0.2716, 0.5145, 0.2715, 0.5456, 0.2538, 0.5628, 0.2596, 0.6559, 0.2741, 0.6503, 0.275, 0.6852, 0.2615, 0.687, 0.5478, 0.00693, 0.5657, 0.003135, 0.5613, 0.3148, 0.5478, 0.313, 0.5413, 0.6276, 0.5584, 0.6242, 0.5272, 0.7073, 0.515, 0.7167, 0.2111, 0.1619, 0.2325, 0.1567, 0.2409, 0.2927, 0.2287, 0.2833, 0.5409, 0.5629, 0.5582, 0.5665, 0.5584, 0.6242, 0.5413, 0.6276, 0.2287, 0.2833, 0.2409, 0.2927, 0.272, 0.3758, 0.255, 0.3724, 0.6529, 0.5688, 0.6529, 0.5435, 0.6743, 0.5499, 0.6762, 0.5729, 0.2615, 0.687, 0.275, 0.6852, 0.2794, 0.9969, 0.2615, 0.9931, 0.4975, 0.8381, 0.5188, 0.8433, 0.5164, 0.9967, 0.4933, 0.9979, 0.7065, 0.4366, 0.7065, 0.4179, 0.7235, 0.4206, 0.7333, 0.439, 0.7351, 0.1511, 0.7351, 0.1376, 0.7358, 0.1376, 0.7358, 0.1511, 0.7483, 0.652, 0.7483, 0.6171, 0.7489, 0.6171, 0.7489, 0.652, 0.7399, 0.5939, 0.7399, 0.5557, 0.7549, 0.5557, 0.7549, 0.5939, 0.7533, 0.7567, 0.7533, 0.7218, 0.7592, 0.7218, 0.7592, 0.7567, 0.7201, 0.1661, 0.7201, 0.1511, 0.7259, 0.1511, 0.7259, 0.1661, 0.7399, 0.5557, 0.7399, 0.5176, 0.7549, 0.5176, 0.7549, 0.5557, 0.7407, 0.2254, 0.7547, 0.2143, 0.7547, 0.2524, 0.7416, 0.2603, 0.7399, 0.1905, 0.7547, 0.1761, 0.7547, 0.2143, 0.7407, 0.2254, 0.7549, 0.5939, 0.7549, 0.5557, 0.7555, 0.5557, 0.7555, 0.5939, 0.7483, 0.6869, 0.7483, 0.652, 0.7489, 0.652, 0.7489, 0.6869, 0.7483, 0.6171, 0.7483, 0.6034, 0.7489, 0.6034, 0.7489, 0.6171, 0.7549, 0.5557, 0.7549, 0.5176, 0.7555, 0.5176, 0.7555, 0.5557, 0.7639, 0.6383, 0.7639, 0.6732, 0.7489, 0.6732, 0.7489, 0.6383, 0.7639, 0.6034, 0.7639, 0.6383, 0.7489, 0.6383, 0.7489, 0.6034, 0.755, 4.172e-07, 0.755, 0.03491, 0.7491, 0.03491, 0.7491, 0.0, 0.7351, 0.1376, 0.7201, 0.1376, 0.7201, 0.1316, 0.7351, 0.1316, 0.755, 0.03491, 0.755, 0.06982, 0.7491, 0.06982, 0.7491, 0.03491, 0.7533, 0.7218, 0.7533, 0.6869, 0.7592, 0.6869, 0.7592, 0.7218])
me_cube.materials.append(mat_material)
me_cube.use_remesh_preserve_volume = False
me_cube.use_remesh_preserve_attributes = False
me_cube.use_mirror_vertex_groups = False
me_cube.update()
me_cube_001 = bpy.data.meshes.new('Cube.001')
me_cube_001.from_pydata([(-0.3767, -1.047, -1.442), (-0.4081, -1.08, 1.564), (-0.3767, 1.113, -1.442), (-0.4081, 1.158, 1.564), (0.3767, -1.047, -1.442), (0.4081, -1.08, 1.564), (0.3767, 1.113, -1.442), (0.4081, 1.158, 1.564), (-0.4081, -1.044, 1.171), (-0.4081, 1.111, 0.7112), (0.4081, 1.111, 0.7112), (0.4081, -1.044, 1.171), (-0.3157, 0.5729, -1.442), (-0.3767, 0.0329, -1.442), (-0.3157, -0.5071, -1.442), (-0.4081, -0.5202, 1.564), (-0.4081, 0.03925, 1.564), (-0.4081, 0.5987, 1.564), (0.3157, -0.5071, -1.442), (0.3767, 0.0329, -1.442), (0.3157, 0.5729, -1.442), (0.4081, 0.5987, 1.564), (0.4081, 0.03925, 1.564), (0.4081, -0.5202, 1.564), (0.4081, 0.5724, 0.8261), (0.4081, 0.03353, 0.941), (0.4081, -0.5054, 1.056), (-0.4081, -0.5054, 1.056), (-0.4081, 0.03353, 0.941), (-0.4081, 0.5724, 0.8261), (-0.3767, 1.111, 0.6594), (0.3767, 1.111, 0.6594), (0.3767, -1.045, 1.083), (-0.3767, -1.045, 1.083), (-0.3157, -0.5055, 0.9771), (-0.3767, 0.03348, 0.8712), (-0.3157, 0.5725, 0.7653), (0.3157, 0.5725, 0.7653), (0.3767, 0.03348, 0.8712), (0.3157, -0.5055, 0.9771)], [], [(29, 17, 3, 9), (9, 3, 7, 10), (26, 23, 5, 11), (11, 5, 1, 8), (14, 18, 4, 0), (23, 15, 1, 5), (32, 11, 8, 33), (39, 26, 11, 32), (30, 9, 10, 31), (36, 29, 9, 30), (33, 8, 27, 34), (34, 27, 28, 35), (35, 28, 29, 36), (31, 10, 24, 37), (37, 24, 25, 38), (38, 25, 26, 39), (7, 3, 17, 21), (21, 17, 16, 22), (22, 16, 15, 23), (2, 6, 20, 12), (12, 20, 19, 13), (13, 19, 18, 14), (10, 7, 21, 24), (24, 21, 22, 25), (25, 22, 23, 26), (8, 1, 15, 27), (27, 15, 16, 28), (28, 16, 17, 29), (19, 38, 39, 18), (20, 37, 38, 19), (6, 31, 37, 20), (13, 35, 36, 12), (14, 34, 35, 13), (0, 33, 34, 14), (12, 36, 30, 2), (2, 30, 31, 6), (18, 39, 32, 4), (4, 32, 33, 0)])
_uv = me_cube_001.uv_layers.new(name='UVMap')
_uv.uv.foreach_set('vector', [0.4904, 0.1861, 0.625, 0.1875, 0.625, 0.25, 0.4809, 0.2471, 0.4809, 0.2471, 0.625, 0.25, 0.625, 0.5, 0.4809, 0.5029, 0.5096, 0.6861, 0.625, 0.6875, 0.625, 0.75, 0.5191, 0.7471, 0.5191, 0.7471, 0.625, 0.75, 0.625, 1.0, 0.5191, 1.0, 0.125, 0.6875, 0.375, 0.6875, 0.375, 0.75, 0.125, 0.75, 0.625, 0.6875, 0.875, 0.6875, 0.875, 0.75, 0.625, 0.75, 0.5078, 0.7474, 0.5191, 0.7471, 0.5191, 1.0, 0.5078, 1.0, 0.499, 0.6862, 0.5096, 0.6861, 0.5191, 0.7471, 0.5078, 0.7474, 0.4726, 0.2474, 0.4809, 0.2471, 0.4809, 0.5029, 0.4726, 0.5026, 0.4814, 0.1862, 0.4904, 0.1861, 0.4809, 0.2471, 0.4726, 0.2474, 0.5078, 0.002638, 0.5191, 0.002863, 0.5096, 0.06393, 0.499, 0.06382, 0.499, 0.06382, 0.5096, 0.06393, 0.5, 0.125, 0.4902, 0.125, 0.4902, 0.125, 0.5, 0.125, 0.4904, 0.1861, 0.4814, 0.1862, 0.4726, 0.5026, 0.4809, 0.5029, 0.4904, 0.5639, 0.4814, 0.5638, 0.4814, 0.5638, 0.4904, 0.5639, 0.5, 0.625, 0.4902, 0.625, 0.4902, 0.625, 0.5, 0.625, 0.5096, 0.6861, 0.499, 0.6862, 0.625, 0.5, 0.875, 0.5, 0.875, 0.5625, 0.625, 0.5625, 0.625, 0.5625, 0.875, 0.5625, 0.875, 0.625, 0.625, 0.625, 0.625, 0.625, 0.875, 0.625, 0.875, 0.6875, 0.625, 0.6875, 0.125, 0.5, 0.375, 0.5, 0.375, 0.5625, 0.125, 0.5625, 0.125, 0.5625, 0.375, 0.5625, 0.375, 0.625, 0.125, 0.625, 0.125, 0.625, 0.375, 0.625, 0.375, 0.6875, 0.125, 0.6875, 0.4809, 0.5029, 0.625, 0.5, 0.625, 0.5625, 0.4904, 0.5639, 0.4904, 0.5639, 0.625, 0.5625, 0.625, 0.625, 0.5, 0.625, 0.5, 0.625, 0.625, 0.625, 0.625, 0.6875, 0.5096, 0.6861, 0.5191, 0.002863, 0.625, 0.0, 0.625, 0.0625, 0.5096, 0.06393, 0.5096, 0.06393, 0.625, 0.0625, 0.625, 0.125, 0.5, 0.125, 0.5, 0.125, 0.625, 0.125, 0.625, 0.1875, 0.4904, 0.1861, 0.375, 0.625, 0.4902, 0.625, 0.499, 0.6862, 0.375, 0.6875, 0.375, 0.5625, 0.4814, 0.5638, 0.4902, 0.625, 0.375, 0.625, 0.375, 0.5, 0.4726, 0.5026, 0.4814, 0.5638, 0.375, 0.5625, 0.375, 0.125, 0.4902, 0.125, 0.4814, 0.1862, 0.375, 0.1875, 0.375, 0.0625, 0.499, 0.06382, 0.4902, 0.125, 0.375, 0.125, 0.375, 0.0, 0.5078, 0.002638, 0.499, 0.06382, 0.375, 0.0625, 0.375, 0.1875, 0.4814, 0.1862, 0.4726, 0.2474, 0.375, 0.25, 0.375, 0.25, 0.4726, 0.2474, 0.4726, 0.5026, 0.375, 0.5, 0.375, 0.6875, 0.499, 0.6862, 0.5078, 0.7474, 0.375, 0.75, 0.375, 0.75, 0.5078, 0.7474, 0.5078, 1.0, 0.375, 1.0])
me_cube_001.materials.append(mat_material_001)
me_cube_001.use_remesh_fix_poles = True
me_cube_001.use_remesh_preserve_attributes = False
me_cube_001.update()
me_cube_002 = bpy.data.meshes.new('Cube.002')
me_cube_002.from_pydata([(-0.2637, 0.1702, 0.2724), (-0.2637, 0.3027, 1.08), (-0.2637, 0.5892, 0.2817), (-0.2637, 0.9941, 1.036), (0.2637, 0.1702, 0.2724), (0.2637, 0.3027, 1.08), (0.2637, 0.5892, 0.2817), (0.2637, 0.9941, 1.036), (-0.2637, 0.2074, 0.6733), (-0.2637, 0.9675, 0.6548), (0.2637, 0.9675, 0.6548), (0.2637, 0.2074, 0.6733), (-0.2637, 0.6844, 0.3289), (0.2637, 0.6844, 0.3289), (0.2637, 0.07734, 0.4729), (-0.2637, 0.07734, 0.4729), (-0.2637, 0.1238, 0.601), (-0.2637, 0.8224, 0.4887), (0.2637, 0.8224, 0.4887), (0.2637, 0.1238, 0.601), (-0.2637, 0.6471, 0.2923), (0.2637, 0.6471, 0.2923), (0.2637, 0.09592, 0.3262), (-0.2637, 0.09592, 0.3262), (-0.2637, 0.298, 0.8711), (-0.2637, 0.9862, 0.8452), (0.2637, 0.9862, 0.8452), (0.2637, 0.298, 0.8711)], [], [(24, 1, 3, 25), (25, 3, 7, 26), (26, 7, 5, 27), (27, 5, 1, 24), (2, 6, 4, 0), (7, 3, 1, 5), (19, 11, 8, 16), (18, 10, 11, 19), (17, 9, 10, 18), (16, 8, 9, 17), (23, 15, 12, 20), (20, 12, 13, 21), (21, 13, 14, 22), (22, 14, 15, 23), (15, 16, 17, 12), (12, 17, 18, 13), (13, 18, 19, 14), (14, 19, 16, 15), (4, 22, 23, 0), (6, 21, 22, 4), (2, 20, 21, 6), (0, 23, 20, 2), (11, 27, 24, 8), (10, 26, 27, 11), (9, 25, 26, 10), (8, 24, 25, 9)])
_uv = me_cube_002.uv_layers.new(name='UVMap')
_uv.uv.foreach_set('vector', [0.5625, 0.0, 0.625, 0.0, 0.625, 0.25, 0.5625, 0.25, 0.5625, 0.25, 0.625, 0.25, 0.625, 0.5, 0.5625, 0.5, 0.5625, 0.5, 0.625, 0.5, 0.625, 0.75, 0.5625, 0.75, 0.5625, 0.75, 0.625, 0.75, 0.625, 1.0, 0.5625, 1.0, 0.125, 0.5, 0.375, 0.5, 0.375, 0.75, 0.125, 0.75, 0.625, 0.5, 0.875, 0.5, 0.875, 0.75, 0.625, 0.75, 0.4688, 0.75, 0.5, 0.75, 0.5, 1.0, 0.4688, 1.0, 0.4687, 0.5, 0.5, 0.5, 0.5, 0.75, 0.4688, 0.75, 0.4688, 0.25, 0.5, 0.25, 0.5, 0.5, 0.4687, 0.5, 0.4688, 0.0, 0.5, 0.0, 0.5, 0.25, 0.4688, 0.25, 0.4062, 0.0, 0.4375, 0.0, 0.4375, 0.25, 0.4063, 0.25, 0.4063, 0.25, 0.4375, 0.25, 0.4375, 0.5, 0.4063, 0.5, 0.4063, 0.5, 0.4375, 0.5, 0.4375, 0.75, 0.4062, 0.75, 0.4062, 0.75, 0.4375, 0.75, 0.4375, 1.0, 0.4062, 1.0, 0.4375, 0.0, 0.4688, 0.0, 0.4688, 0.25, 0.4375, 0.25, 0.4375, 0.25, 0.4688, 0.25, 0.4687, 0.5, 0.4375, 0.5, 0.4375, 0.5, 0.4687, 0.5, 0.4688, 0.75, 0.4375, 0.75, 0.4375, 0.75, 0.4688, 0.75, 0.4688, 1.0, 0.4375, 1.0, 0.375, 0.75, 0.4062, 0.75, 0.4062, 1.0, 0.375, 1.0, 0.375, 0.5, 0.4063, 0.5, 0.4062, 0.75, 0.375, 0.75, 0.375, 0.25, 0.4063, 0.25, 0.4063, 0.5, 0.375, 0.5, 0.375, 0.0, 0.4062, 0.0, 0.4063, 0.25, 0.375, 0.25, 0.5, 0.75, 0.5625, 0.75, 0.5625, 1.0, 0.5, 1.0, 0.5, 0.5, 0.5625, 0.5, 0.5625, 0.75, 0.5, 0.75, 0.5, 0.25, 0.5625, 0.25, 0.5625, 0.5, 0.5, 0.5, 0.5, 0.0, 0.5625, 0.0, 0.5625, 0.25, 0.5, 0.25])
me_cube_002.materials.append(mat_material_001)
me_cube_002.use_remesh_fix_poles = True
me_cube_002.use_remesh_preserve_attributes = False
me_cube_002.update()
me_cube_004 = bpy.data.meshes.new('Cube.004')
me_cube_004.from_pydata([(-0.5372, -6.902, -0.3188), (0.0, -6.743, 0.8584), (-0.5372, 1.0, -0.06555), (0.0, 1.0, 1.0), (0.5372, -6.902, -0.3188), (0.5372, 1.0, -0.06555), (-0.5372, 0.7472, -0.3346), (0.0, 0.7155, 1.0), (0.5372, 0.7472, -0.3346), (-0.5372, -7.107, 0.03989), (0.5372, -7.107, 0.03989), (0.3659, 0.7314, 0.3327), (0.3659, 1.0, 0.4672), (0.2686, -6.925, 0.5199), (-0.2686, -6.925, 0.5199), (-0.3659, 1.0, 0.4672), (-0.3659, 0.7314, 0.3327), (0.0, 1.0, -0.2117), (0.0, -6.902, -0.4649), (0.0, 0.7472, -0.4808), (0.0, -7.107, -0.08696), (0.0, 1.0, 0.3211), (-0.2686, 1.0, -0.1386), (-0.2686, 0.7472, -0.4077), (-0.1296, -7.107, -0.03318), (0.1829, 0.7235, 0.6663), (0.1829, 1.0, 0.7336), (0.1343, -6.834, 0.76), (-0.1116, -6.996, 0.1443), (-0.2686, -6.902, -0.3919), (-0.1829, 1.0, 0.3942), (-0.1343, -6.834, 0.76), (0.2686, -6.902, -0.3919), (0.1829, 1.0, 0.3942), (-0.1829, 1.0, 0.7336), (-0.1829, 0.7235, 0.6663), (0.2686, 1.0, -0.1386), (0.2686, 0.7472, -0.4077), (0.1296, -7.107, -0.03318), (0.1116, -6.996, 0.1443), (5.331e-17, -6.915, 0.2032), (0.0, 1.0, 0.4961), (-0.4515, 1.0, 0.2008), (-0.4515, 0.7393, -0.0009637), (-0.4029, -7.016, 0.2799), (0.4515, 1.0, 0.2008), (0.4515, 0.7393, -0.0009637), (0.4029, -7.016, 0.2799), (0.0, 1.0, 0.0547), (-0.2258, 1.0, 0.1278), (-0.1674, -7.052, 0.07306), (0.1674, -7.052, 0.07147), (0.2258, 1.0, 0.1278), (0.2686, 0.2909, -0.03318), (0.0, 0.2909, -0.1062), (0.1343, 0.4026, 0.4469), (0.0, 0.3323, 0.3738), (0.0, 0.3116, 0.1338), (-0.2686, 0.2909, -0.03318), (-0.1343, 0.4026, 0.4469), (-0.2014, 0.3468, 0.2068), (0.0, 0.4833, 0.5356), (0.2014, 0.3468, 0.2068)], [], [(35, 7, 3, 34), (41, 26, 12, 33), (25, 7, 1, 27), (40, 31, 14, 28), (37, 8, 4, 32), (36, 5, 8, 37), (26, 3, 7, 25), (31, 1, 7, 35), (0, 9, 6), (29, 24, 9, 0), (8, 10, 4), (45, 12, 11, 46), (44, 14, 16, 43), (50, 28, 14, 44), (52, 33, 12, 45), (43, 16, 15, 42), (46, 11, 13, 47), (49, 30, 21, 48), (39, 40, 61, 55), (32, 38, 20, 18), (22, 17, 19, 23), (23, 19, 18, 29), (6, 23, 29, 0), (2, 22, 23, 6), (42, 15, 30, 49), (38, 51, 62, 53), (18, 20, 24, 29), (12, 26, 25, 11), (50, 24, 58, 60), (11, 25, 27, 13), (34, 3, 26, 41), (15, 34, 41, 30), (13, 27, 40, 39), (4, 10, 38, 32), (47, 13, 39, 51), (48, 21, 33, 52), (14, 31, 35, 16), (17, 36, 37, 19), (19, 37, 32, 18), (27, 1, 31, 40), (30, 41, 33, 21), (16, 35, 34, 15), (17, 48, 52, 36), (10, 47, 51, 38), (20, 38, 53, 54), (2, 42, 49, 22), (28, 50, 60, 59), (22, 49, 48, 17), (8, 46, 47, 10), (6, 43, 42, 2), (36, 52, 45, 5), (24, 50, 44, 9), (9, 44, 43, 6), (5, 45, 46, 8), (62, 55, 56, 57), (57, 56, 59, 60), (55, 61, 59, 56), (54, 57, 60, 58), (53, 62, 57, 54), (51, 39, 55, 62), (40, 28, 59, 61), (24, 20, 54, 58)])
_uv = me_cube_004.uv_layers.new(name='UVMap')
_uv.uv.foreach_set('vector', [0.5937, 0.2408, 0.625, 0.2408, 0.625, 0.25, 0.5938, 0.25, 0.5664, 0.4531, 0.5781, 0.5, 0.5312, 0.5, 0.5391, 0.4688, 0.5938, 0.5092, 0.625, 0.5092, 0.625, 0.75, 0.5938, 0.75, 0.5781, 0.9531, 0.5938, 1.0, 0.5625, 1.0, 0.5625, 0.9688, 0.3125, 0.5092, 0.375, 0.5092, 0.375, 0.75, 0.3125, 0.75, 0.3125, 0.5, 0.375, 0.5, 0.375, 0.5092, 0.3125, 0.5092, 0.5938, 0.5, 0.625, 0.5, 0.625, 0.5092, 0.5938, 0.5092, 0.5938, 0.0, 0.625, 0.0, 0.625, 0.2408, 0.5937, 0.2408, 0.375, 0.0, 0.5, 0.0, 0.375, 0.2408, 0.375, 0.9375, 0.5, 0.9375, 0.5, 1.0, 0.375, 1.0, 0.5, 0.5092, 0.5, 0.75, 0.375, 0.75, 0.5156, 0.5, 0.5312, 0.5, 0.5312, 0.5092, 0.5156, 0.5092, 0.5312, 0.0, 0.5625, 0.0, 0.5625, 0.2408, 0.5312, 0.2408, 0.5273, 0.9453, 0.5547, 0.9531, 0.5625, 1.0, 0.5312, 1.0, 0.5195, 0.4531, 0.5391, 0.4688, 0.5312, 0.5, 0.5156, 0.5, 0.5312, 0.2408, 0.5625, 0.2408, 0.5625, 0.25, 0.5312, 0.25, 0.5312, 0.5092, 0.5625, 0.5092, 0.5312, 0.75, 0.5156, 0.75, 0.5273, 0.3594, 0.5547, 0.4063, 0.5469, 0.4375, 0.5234, 0.4062, 0.5625, 0.9063, 0.5781, 0.9531, 0.5781, 0.9531, 0.5625, 0.9063, 0.375, 0.8125, 0.5, 0.8125, 0.5, 0.875, 0.375, 0.875, 0.1875, 0.5, 0.25, 0.5, 0.25, 0.5092, 0.1875, 0.5092, 0.1875, 0.5092, 0.25, 0.5092, 0.25, 0.75, 0.1875, 0.75, 0.125, 0.5092, 0.1875, 0.5092, 0.1875, 0.75, 0.125, 0.75, 0.125, 0.5, 0.1875, 0.5, 0.1875, 0.5092, 0.125, 0.5092, 0.5312, 0.3125, 0.5625, 0.375, 0.5547, 0.4063, 0.5273, 0.3594, 0.5, 0.8125, 0.5195, 0.8359, 0.5195, 0.8359, 0.5, 0.8125, 0.375, 0.875, 0.5, 0.875, 0.5, 0.9375, 0.375, 0.9375, 0.5625, 0.5, 0.5938, 0.5, 0.5938, 0.5092, 0.5625, 0.5092, 0.5273, 0.9453, 0.5, 0.9375, 0.5, 0.9375, 0.5273, 0.9453, 0.5625, 0.5092, 0.5938, 0.5092, 0.5938, 0.75, 0.5625, 0.75, 0.5938, 0.4375, 0.625, 0.5, 0.5781, 0.5, 0.5664, 0.4531, 0.5625, 0.375, 0.5938, 0.4375, 0.5664, 0.4531, 0.5547, 0.4063, 0.5625, 0.875, 0.5938, 0.9375, 0.5781, 0.9531, 0.5625, 0.9063, 0.375, 0.75, 0.5, 0.75, 0.5, 0.8125, 0.375, 0.8125, 0.5156, 0.7812, 0.5312, 0.8125, 0.5391, 0.8594, 0.5195, 0.8359, 0.5234, 0.4062, 0.5469, 0.4375, 0.5391, 0.4688, 0.5195, 0.4531, 0.5625, 0.0, 0.5938, 0.0, 0.5937, 0.2408, 0.5625, 0.2408, 0.25, 0.5, 0.3125, 0.5, 0.3125, 0.5092, 0.25, 0.5092, 0.25, 0.5092, 0.3125, 0.5092, 0.3125, 0.75, 0.25, 0.75, 0.5938, 0.9375, 0.625, 1.0, 0.5938, 1.0, 0.5781, 0.9531, 0.5547, 0.4063, 0.5664, 0.4531, 0.5391, 0.4688, 0.5469, 0.4375, 0.5625, 0.2408, 0.5937, 0.2408, 0.5938, 0.25, 0.5625, 0.25, 0.5, 0.375, 0.5234, 0.4062, 0.5195, 0.4531, 0.5, 0.4375, 0.5, 0.75, 0.5156, 0.7812, 0.5195, 0.8359, 0.5, 0.8125, 0.5, 0.875, 0.5, 0.8125, 0.5, 0.8125, 0.5, 0.875, 0.5, 0.25, 0.5312, 0.3125, 0.5273, 0.3594, 0.5, 0.3125, 0.5547, 0.9531, 0.5273, 0.9453, 0.5273, 0.9453, 0.5547, 0.9531, 0.5, 0.3125, 0.5273, 0.3594, 0.5234, 0.4062, 0.5, 0.375, 0.5, 0.5092, 0.5312, 0.5092, 0.5156, 0.75, 0.5, 0.75, 0.5, 0.2408, 0.5312, 0.2408, 0.5312, 0.25, 0.5, 0.25, 0.5, 0.4375, 0.5195, 0.4531, 0.5156, 0.5, 0.5, 0.5, 0.5, 0.9375, 0.5273, 0.9453, 0.5312, 1.0, 0.5, 1.0, 0.5, 0.0, 0.5312, 0.0, 0.5312, 0.2408, 0.5, 0.2408, 0.5, 0.5, 0.5156, 0.5, 0.5156, 0.5092, 0.5, 0.5092, 0.5195, 0.8359, 0.5391, 0.8594, 0.5469, 0.9062, 0.5234, 0.8906, 0.5234, 0.8906, 0.5469, 0.9062, 0.5547, 0.9531, 0.5273, 0.9453, 0.5625, 0.9063, 0.5781, 0.9531, 0.5625, 0.9688, 0.5625, 0.9375, 0.5, 0.875, 0.5234, 0.8906, 0.5273, 0.9453, 0.5, 0.9375, 0.5, 0.8125, 0.5195, 0.8359, 0.5234, 0.8906, 0.5, 0.875, 0.5195, 0.8359, 0.5391, 0.8594, 0.5391, 0.8594, 0.5195, 0.8359, 0.5781, 0.9531, 0.5625, 0.9688, 0.5625, 0.9688, 0.5781, 0.9531, 0.5, 0.9375, 0.5, 0.875, 0.5, 0.875, 0.5, 0.9375])
me_cube_004.materials.append(mat_material_001)
me_cube_004.use_remesh_fix_poles = True
me_cube_004.use_remesh_preserve_attributes = False
me_cube_004.update()
me_cube_005 = bpy.data.meshes.new('Cube.005')
me_cube_005.from_pydata([(-1.24, -2.517, -0.9098), (-1.228, -1.769, -0.1754), (-1.168, 1.256, -0.9327), (-1.157, 1.632, -0.2638), (-1.046, -2.517, -0.9448), (-1.035, -1.769, -0.1754), (-0.9746, 1.256, -0.9327), (-0.9637, 1.632, -0.2638), (-1.854, 1.083, -0.588), (-0.9735, 1.083, -0.588), (-1.854, 1.079, -0.6328), (-0.9735, 1.079, -0.6328), (-1.854, 1.066, -0.6758), (-0.9735, 1.066, -0.6758), (-1.854, 1.045, -0.7154), (-0.9735, 1.045, -0.7154), (-1.854, 1.016, -0.7502), (-0.9735, 1.016, -0.7502), (-1.854, 0.9815, -0.7787), (-0.9735, 0.9815, -0.7787), (-1.854, 0.9418, -0.7999), (-0.9735, 0.9418, -0.7999), (-1.854, 0.8988, -0.8129), (-0.9735, 0.8988, -0.8129), (-1.854, 0.8541, -0.8173), (-0.9735, 0.8541, -0.8173), (-1.854, 0.8094, -0.8129), (-0.9735, 0.8094, -0.8129), (-1.854, 0.7664, -0.7999), (-0.9735, 0.7664, -0.7999), (-1.854, 0.7267, -0.7787), (-0.9735, 0.7267, -0.7787), (-1.854, 0.692, -0.7502), (-0.9735, 0.692, -0.7502), (-1.854, 0.6635, -0.7154), (-0.9735, 0.6635, -0.7154), (-1.854, 0.6423, -0.6758), (-0.9735, 0.6423, -0.6758), (-1.854, 0.6292, -0.6328), (-0.9735, 0.6292, -0.6328), (-1.854, 0.6248, -0.588), (-0.9735, 0.6248, -0.588), (-1.854, 0.6292, -0.5433), (-0.9735, 0.6292, -0.5433), (-1.854, 0.6423, -0.5003), (-0.9735, 0.6423, -0.5003), (-1.854, 0.6635, -0.4607), (-0.9735, 0.6635, -0.4607), (-1.854, 0.692, -0.4259), (-0.9735, 0.692, -0.4259), (-1.854, 0.7267, -0.3974), (-0.9735, 0.7267, -0.3974), (-1.854, 0.7664, -0.3762), (-0.9735, 0.7664, -0.3762), (-1.854, 0.8094, -0.3632), (-0.9735, 0.8094, -0.3632), (-1.854, 0.8541, -0.3588), (-0.9735, 0.8541, -0.3588), (-1.854, 0.8988, -0.3632), (-0.9735, 0.8988, -0.3632), (-1.854, 0.9418, -0.3762), (-0.9735, 0.9418, -0.3762), (-1.854, 0.9815, -0.3974), (-0.9735, 0.9815, -0.3974), (-1.854, 1.016, -0.4259), (-0.9735, 1.016, -0.4259), (-1.854, 1.045, -0.4607), (-0.9735, 1.045, -0.4607), (-1.854, 1.066, -0.5003), (-0.9735, 1.066, -0.5003), (-1.854, 1.079, -0.5433), (-0.9735, 1.079, -0.5433)], [], [(0, 1, 3, 2), (2, 3, 7, 6), (6, 7, 5, 4), (4, 5, 1, 0), (2, 6, 4, 0), (7, 3, 1, 5), (8, 9, 11, 10), (10, 11, 13, 12), (12, 13, 15, 14), (14, 15, 17, 16), (16, 17, 19, 18), (18, 19, 21, 20), (20, 21, 23, 22), (22, 23, 25, 24), (24, 25, 27, 26), (26, 27, 29, 28), (28, 29, 31, 30), (30, 31, 33, 32), (32, 33, 35, 34), (34, 35, 37, 36), (36, 37, 39, 38), (38, 39, 41, 40), (40, 41, 43, 42), (42, 43, 45, 44), (44, 45, 47, 46), (46, 47, 49, 48), (48, 49, 51, 50), (50, 51, 53, 52), (52, 53, 55, 54), (54, 55, 57, 56), (56, 57, 59, 58), (58, 59, 61, 60), (60, 61, 63, 62), (62, 63, 65, 64), (64, 65, 67, 66), (66, 67, 69, 68), (11, 9, 71, 69, 67, 65, 63, 61, 59, 57, 55, 53, 51, 49, 47, 45, 43, 41, 39, 37, 35, 33, 31, 29, 27, 25, 23, 21, 19, 17, 15, 13), (68, 69, 71, 70), (70, 71, 9, 8), (8, 10, 12, 14, 16, 18, 20, 22, 24, 26, 28, 30, 32, 34, 36, 38, 40, 42, 44, 46, 48, 50, 52, 54, 56, 58, 60, 62, 64, 66, 68, 70)])
_uv = me_cube_005.uv_layers.new(name='UVMap')
_uv.uv.foreach_set('vector', [0.375, 0.0, 0.625, 0.0, 0.625, 0.25, 0.375, 0.25, 0.375, 0.25, 0.625, 0.25, 0.625, 0.5, 0.375, 0.5, 0.375, 0.5, 0.625, 0.5, 0.625, 0.75, 0.375, 0.75, 0.375, 0.75, 0.625, 0.75, 0.625, 1.0, 0.375, 1.0, 0.125, 0.5, 0.375, 0.5, 0.375, 0.75, 0.125, 0.75, 0.625, 0.5, 0.875, 0.5, 0.875, 0.75, 0.625, 0.75, 1.0, 0.5, 1.0, 1.0, 0.9688, 1.0, 0.9688, 0.5, 0.9688, 0.5, 0.9688, 1.0, 0.9375, 1.0, 0.9375, 0.5, 0.9375, 0.5, 0.9375, 1.0, 0.9062, 1.0, 0.9062, 0.5, 0.9062, 0.5, 0.9062, 1.0, 0.875, 1.0, 0.875, 0.5, 0.875, 0.5, 0.875, 1.0, 0.8438, 1.0, 0.8438, 0.5, 0.8438, 0.5, 0.8438, 1.0, 0.8125, 1.0, 0.8125, 0.5, 0.8125, 0.5, 0.8125, 1.0, 0.7812, 1.0, 0.7812, 0.5, 0.7812, 0.5, 0.7812, 1.0, 0.75, 1.0, 0.75, 0.5, 0.75, 0.5, 0.75, 1.0, 0.7188, 1.0, 0.7188, 0.5, 0.7188, 0.5, 0.7188, 1.0, 0.6875, 1.0, 0.6875, 0.5, 0.6875, 0.5, 0.6875, 1.0, 0.6562, 1.0, 0.6562, 0.5, 0.6562, 0.5, 0.6562, 1.0, 0.625, 1.0, 0.625, 0.5, 0.625, 0.5, 0.625, 1.0, 0.5938, 1.0, 0.5938, 0.5, 0.5938, 0.5, 0.5938, 1.0, 0.5625, 1.0, 0.5625, 0.5, 0.5625, 0.5, 0.5625, 1.0, 0.5312, 1.0, 0.5312, 0.5, 0.5312, 0.5, 0.5312, 1.0, 0.5, 1.0, 0.5, 0.5, 0.5, 0.5, 0.5, 1.0, 0.4688, 1.0, 0.4688, 0.5, 0.4688, 0.5, 0.4688, 1.0, 0.4375, 1.0, 0.4375, 0.5, 0.4375, 0.5, 0.4375, 1.0, 0.4062, 1.0, 0.4062, 0.5, 0.4062, 0.5, 0.4062, 1.0, 0.375, 1.0, 0.375, 0.5, 0.375, 0.5, 0.375, 1.0, 0.3438, 1.0, 0.3438, 0.5, 0.3438, 0.5, 0.3438, 1.0, 0.3125, 1.0, 0.3125, 0.5, 0.3125, 0.5, 0.3125, 1.0, 0.2812, 1.0, 0.2812, 0.5, 0.2812, 0.5, 0.2812, 1.0, 0.25, 1.0, 0.25, 0.5, 0.25, 0.5, 0.25, 1.0, 0.2188, 1.0, 0.2188, 0.5, 0.2188, 0.5, 0.2188, 1.0, 0.1875, 1.0, 0.1875, 0.5, 0.1875, 0.5, 0.1875, 1.0, 0.1562, 1.0, 0.1562, 0.5, 0.1562, 0.5, 0.1562, 1.0, 0.125, 1.0, 0.125, 0.5, 0.125, 0.5, 0.125, 1.0, 0.09375, 1.0, 0.09375, 0.5, 0.09375, 0.5, 0.09375, 1.0, 0.0625, 1.0, 0.0625, 0.5, 0.7968, 0.4854, 0.75, 0.49, 0.7032, 0.4854, 0.6582, 0.4717, 0.6167, 0.4496, 0.5803, 0.4197, 0.5504, 0.3833, 0.5283, 0.3418, 0.5146, 0.2968, 0.51, 0.25, 0.5146, 0.2032, 0.5283, 0.1582, 0.5504, 0.1167, 0.5803, 0.08029, 0.6167, 0.05045, 0.6582, 0.02827, 0.7032, 0.01461, 0.75, 0.01, 0.7968, 0.01461, 0.8418, 0.02827, 0.8833, 0.05045, 0.9197, 0.08029, 0.9496, 0.1167, 0.9717, 0.1582, 0.9854, 0.2032, 0.99, 0.25, 0.9854, 0.2968, 0.9717, 0.3418, 0.9496, 0.3833, 0.9197, 0.4197, 0.8833, 0.4496, 0.8418, 0.4717, 0.0625, 0.5, 0.0625, 1.0, 0.03125, 1.0, 0.03125, 0.5, 0.03125, 0.5, 0.03125, 1.0, 0.0, 1.0, 0.0, 0.5, 0.25, 0.49, 0.2968, 0.4854, 0.3418, 0.4717, 0.3833, 0.4496, 0.4197, 0.4197, 0.4496, 0.3833, 0.4717, 0.3418, 0.4854, 0.2968, 0.49, 0.25, 0.4854, 0.2032, 0.4717, 0.1582, 0.4496, 0.1167, 0.4197, 0.08029, 0.3833, 0.05045, 0.3418, 0.02827, 0.2968, 0.01461, 0.25, 0.01, 0.2032, 0.01461, 0.1582, 0.02827, 0.1167, 0.05045, 0.08029, 0.08029, 0.05045, 0.1167, 0.02827, 0.1582, 0.01461, 0.2032, 0.01, 0.25, 0.01461, 0.2968, 0.02827, 0.3418, 0.05045, 0.3833, 0.08029, 0.4197, 0.1167, 0.4496, 0.1582, 0.4717, 0.2032, 0.4854])
me_cube_005.materials.append(mat_material_001)
me_cube_005.use_remesh_fix_poles = True
me_cube_005.use_remesh_preserve_attributes = False
me_cube_005.update()
me_cube_006 = bpy.data.meshes.new('Cube.006')
me_cube_006.from_pydata([(0.02291, 0.9462, 0.5147), (0.02457, 0.9541, 0.5393), (0.02291, 0.9621, 0.5147), (0.07263, 0.9462, 0.5061), (0.07263, 0.9621, 0.5061)], [], [(0, 1, 2), (2, 1, 4), (4, 1, 3), (3, 1, 0), (2, 4, 3, 0)])
_uv = me_cube_006.uv_layers.new(name='UVMap')
_uv.uv.foreach_set('vector', [0.375, 0.0, 0.625, 0.25, 0.375, 0.25, 0.375, 0.25, 0.625, 0.5, 0.375, 0.5, 0.375, 0.5, 0.625, 0.75, 0.375, 0.75, 0.375, 0.75, 0.625, 1.0, 0.375, 1.0, 0.125, 0.5, 0.375, 0.5, 0.375, 0.75, 0.125, 0.75])
me_cube_006.materials.append(mat_material_base)
me_cube_006.use_remesh_fix_poles = True
me_cube_006.use_remesh_preserve_attributes = False
me_cube_006.update()
me_cube_007 = bpy.data.meshes.new('Cube.007')
me_cube_007.from_pydata([(0.02291, 0.9462, 0.5147), (0.02457, 0.9541, 0.5393), (0.02291, 0.9621, 0.5147), (0.07263, 0.9462, 0.5061), (0.07263, 0.9621, 0.5061)], [], [(0, 1, 2), (2, 1, 4), (4, 1, 3), (3, 1, 0), (2, 4, 3, 0)])
_uv = me_cube_007.uv_layers.new(name='UVMap')
_uv.uv.foreach_set('vector', [0.375, 0.0, 0.625, 0.25, 0.375, 0.25, 0.375, 0.25, 0.625, 0.5, 0.375, 0.5, 0.375, 0.5, 0.625, 0.75, 0.375, 0.75, 0.375, 0.75, 0.625, 1.0, 0.375, 1.0, 0.125, 0.5, 0.375, 0.5, 0.375, 0.75, 0.125, 0.75])
me_cube_007.materials.append(mat_material_base)
me_cube_007.use_remesh_fix_poles = True
me_cube_007.use_remesh_preserve_attributes = False
me_cube_007.update()
me_cube_008 = bpy.data.meshes.new('Cube.008')
me_cube_008.from_pydata([(-0.02106, -0.01625, 0.4786), (0.0, 0.0, 0.5514), (-0.02106, 0.01625, 0.4786), (0.02106, -0.01625, 0.4786), (0.02106, 0.01625, 0.4786)], [], [(0, 1, 2), (2, 1, 4), (4, 1, 3), (3, 1, 0), (2, 4, 3, 0)])
_uv = me_cube_008.uv_layers.new(name='UVMap')
_uv.uv.foreach_set('vector', [0.375, 0.0, 0.625, 0.25, 0.375, 0.25, 0.375, 0.25, 0.625, 0.5, 0.375, 0.5, 0.375, 0.5, 0.625, 0.75, 0.375, 0.75, 0.375, 0.75, 0.625, 1.0, 0.375, 1.0, 0.125, 0.5, 0.375, 0.5, 0.375, 0.75, 0.125, 0.75])
me_cube_008.materials.append(mat_material_base)
me_cube_008.use_remesh_fix_poles = True
me_cube_008.use_remesh_preserve_attributes = False
me_cube_008.update()

# ---- objects
ob_corpo = bpy.data.objects.new('Corpo', me_cube)
ob_empty = bpy.data.objects.new('Empty', None)
ob_pente = bpy.data.objects.new('Pente', me_cube_001)
ob_gatilho = bpy.data.objects.new('Gatilho', me_cube_002)
ob_silenciador = bpy.data.objects.new('Silenciador', me_cube_004)
ob_ferrolho = bpy.data.objects.new('Ferrolho', me_cube_005)
ob_mira = bpy.data.objects.new('Mira', me_cube_006)
ob_mira2 = bpy.data.objects.new('Mira2', me_cube_007)
ob_mira3 = bpy.data.objects.new('Mira3', me_cube_008)

# ---- transforms, parenting, visibility, modifiers, constraints
ob_corpo.location = (0.0, 0.0, 0.0)
ob_corpo.lock_rotations_4d = False
ob_corpo.empty_display_type = 'ARROWS'
ob_corpo.lineart.crease_threshold = 0.0
ob_empty.location = (0.0, 0.0, 0.0)
ob_empty.rotation_euler = (1.571, -0.0, 1.571)
ob_empty.empty_display_type = 'IMAGE'
ob_empty.empty_display_size = 5.0
ob_pente.location = (-5.986e-17, 0.2658, -0.2696)
ob_pente.scale = (-0.1948, -0.1948, -0.1948)
ob_gatilho.location = (-2.529e-17, 0.674, -0.1139)
ob_gatilho.scale = (0.1141, 0.1141, 0.1141)
ob_silenciador.location = (-5.261e-17, -1.299, 0.2369)
ob_silenciador.scale = (0.1666, 0.1666, 0.1666)
ob_ferrolho.location = (0.0, 0.3274, 0.4303)
ob_ferrolho.scale = (-0.07782, -0.07782, -0.07782)
ob_mira.location = (0.0, 0.0, 0.004267)
ob_mira2.location = (0.00105, 1.909, 0.004267)
ob_mira2.rotation_euler = (0.0, -0.0, 3.142)
ob_mira3.location = (0.0, 0.0, 0.0)
ob_mira3.scale = (2.679, 1.0, 1.0)

# ---- collection membership
col_collection.objects.link(ob_corpo)
col_collection.objects.link(ob_empty)
col_collection.objects.link(ob_pente)
col_collection.objects.link(ob_gatilho)
col_collection.objects.link(ob_silenciador)
col_collection.objects.link(ob_ferrolho)
col_collection.objects.link(ob_mira)
col_collection.objects.link(ob_mira2)
col_collection.objects.link(ob_mira3)

# ---- scene / render settings (as saved in the file)
scene.frame_start = 1; scene.frame_end = 250; scene.frame_set(131)
scene.render.engine = 'BLENDER_EEVEE_NEXT'
scene.cycles.sampling_pattern = 'TABULATED_SOBOL'
scene.cycles.use_light_tree = False
scene.view_settings.view_transform = 'Filmic'
bpy.context.view_layer.update()

# ---- added for rendering (the .blend has no active camera and no usable light): camera, sun
cam_auto = bpy.data.cameras.new('AutoCamera')
cam_auto.lens = 50.0
cam_auto.sensor_width = 36.0
cam_auto.clip_end = 1000.0
ob_auto_camera = bpy.data.objects.new('AutoCamera', cam_auto)
scene.collection.objects.link(ob_auto_camera)
ob_auto_camera.location = (4.74219, -5.66603, 3.76937)
ob_auto_camera.rotation_euler = (1.09748, -7.21219e-08, 0.694738)
scene.camera = ob_auto_camera
light_auto_sun = bpy.data.lights.new('AutoSun', 'SUN')
light_auto_sun.energy = 3.0
light_auto_sun.angle = 0.0523599
ob_auto_sun = bpy.data.objects.new('AutoSun', light_auto_sun)
scene.collection.objects.link(ob_auto_sun)
ob_auto_sun.rotation_euler = (0.872665, 0.174533, 0.523599)
bpy.context.view_layer.update()
